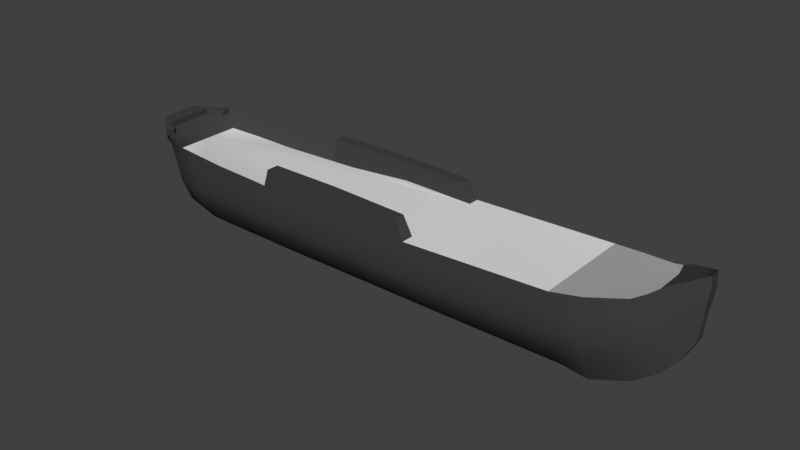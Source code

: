 # Source: schiff_v1.blend  (saved by Blender 2.79.0; exported with 4.5.12 LTS)
import bpy
from mathutils import Matrix  # noqa: F401  (used for matrix-valued properties, if any)

bpy.ops.wm.read_factory_settings(use_empty=True)
scene = bpy.context.scene
scene.name = 'Scene'

# ---- collections
col_collection_1 = bpy.data.collections.new('Collection 1'); scene.collection.children.link(col_collection_1)

# ---- materials (node trees are filled in below, after node groups)
mat_ladeflaeche = bpy.data.materials.new('Ladeflaeche')
mat_ladeflaeche.alpha_threshold = 0.0
mat_ladeflaeche.use_transparent_shadow = False
mat_ladeflaeche.diffuse_color = (0.4292, 0.4292, 0.4292, 1.0)
mat_ladeflaeche.roughness = 0.5
mat_holzboden = bpy.data.materials.new('Holzboden')
mat_holzboden.alpha_threshold = 0.0
mat_holzboden.use_transparent_shadow = False
mat_holzboden.roughness = 0.5
mat_geruest = bpy.data.materials.new('Geruest')
mat_geruest.alpha_threshold = 0.0
mat_geruest.use_transparent_shadow = False
mat_geruest.diffuse_color = (0.05497, 0.05395, 0.05095, 1.0)
mat_geruest.roughness = 0.5

# ---- material node trees

# ---- world
world_world = bpy.data.worlds.new('World'); scene.world = world_world
world_world.color = (0.05088, 0.05088, 0.05088)
world_world.use_sun_shadow = False
world_world.sun_shadow_jitter_overblur = 0.0
world_world.cycles.sampling_method = 'MANUAL'

# ---- meshes
me_untitled_004 = bpy.data.meshes.new('Untitled.004')
me_untitled_004.from_pydata([(-2.133, 0.5085, 0.4977), (-2.133, 0.5085, -0.4751), (-2.879, 0.626, -0.3283), (-2.879, 0.626, 0.3509), (-2.477, 0.5514, -0.4322), (-2.477, 0.5514, 0.4503), (-3.007, 0.6896, 0.2852), (-3.007, 0.6896, -0.2703), (-3.007, 0.6281, -0.2009), (-3.007, 0.6281, 0.03019), (-3.007, 0.6281, 0.2236)], [], [(5, 0, 1, 4, 2, 7, 8, 9, 10, 6, 3)])
me_untitled_004.polygons.foreach_set('use_smooth', [True] * 1)
_k = set([(0, 5), (1, 4), (2, 4), (2, 7), (3, 5), (3, 6)])
me_untitled_004.attributes.new('sharp_edge', 'BOOLEAN', 'EDGE').data.foreach_set('value', [ (min(e.vertices), max(e.vertices)) in _k for e in me_untitled_004.edges])
_uv = me_untitled_004.uv_layers.new(name='map1')
_uv.uv.foreach_set('vector', [0.6106, 0.04876, 1.0, 0.0, 1.0, 1.0, 0.6106, 0.9559, 0.1521, 0.8491, 0.0, 0.7894, 0.01027, 0.7181, 0.01027, 0.4806, 0.01027, 0.2818, 0.0, 0.2184, 0.1521, 0.1509])
me_untitled_004.materials.append(mat_ladeflaeche)
me_untitled_004.use_remesh_preserve_volume = False
me_untitled_004.use_remesh_preserve_attributes = False
me_untitled_004.use_mirror_vertex_groups = False
me_untitled_004.update()
me_untitled_004.normals_split_custom_set([tuple(v) for v in zip(*[iter([0.1533, 0.9882, -0.0001521, 0.1072, 0.9942, -0.002359, 0.113, 0.9936, 0.0006976, 0.1551, 0.9879, 0.0002871, 0.1072, 0.9942, 0.008536, 0.163, 0.9866, 0.006231, 0.2558, 0.9661, -0.034, 0.1488, 0.9889, 0.0005749, 0.1528, 0.9832, -0.09994, 0.1532, 0.9882, 0.001095, 0.09509, 0.9954, -0.01343])] * 3)])
me_untitled_003 = bpy.data.meshes.new('Untitled.003')
me_untitled_003.from_pydata([(-0.3919, 0.4535, 0.5136), (-0.3919, 0.4535, -0.5), (-2.133, 0.5085, 0.4977), (-2.133, 0.5085, -0.4751), (3.344, 0.397, 0.04054), (1.641, 0.3479, 0.4035), (0.5, 0.4699, 0.4053), (-0.3919, 0.4535, 0.4073), (3.344, 0.397, 0.3554), (2.893, 0.3837, 0.383), (2.397, 0.3695, 0.3968), (1.641, 0.3479, -0.3782), (0.5, 0.4699, -0.38), (-0.3919, 0.4535, -0.3797), (3.344, 0.397, -0.3357), (2.893, 0.3837, -0.3517), (2.397, 0.3695, -0.3715), (1.851, 0.3558, 0.401), (1.851, 0.3558, -0.3757), (2.039, 0.3605, 0.3996), (2.039, 0.3605, -0.3743)], [], [(0, 7, 6, 5, 17, 19, 10, 9, 8, 4, 14, 15, 16, 20, 18, 11, 12, 13, 1, 3, 2)])
me_untitled_003.polygons.foreach_set('use_smooth', [True] * 1)
_k = set([(0, 2), (0, 7), (1, 3), (1, 13), (5, 6), (6, 7), (11, 12), (12, 13)])
me_untitled_003.attributes.new('sharp_edge', 'BOOLEAN', 'EDGE').data.foreach_set('value', [ (min(e.vertices), max(e.vertices)) in _k for e in me_untitled_003.edges])
_uv = me_untitled_003.uv_layers.new(name='map1')
_uv.uv.foreach_set('vector', [0.0, 0.6821, 0.1048, 0.6821, 0.1068, 0.5194, 0.1086, 0.3107, 0.111, 0.2724, 0.1124, 0.238, 0.1152, 0.1728, 0.1288, 0.08228, 0.1561, 0.0, 0.4667, 4.352e-08, 0.8379, 4.352e-08, 0.8537, 0.08228, 0.8733, 0.1728, 0.876, 0.238, 0.8774, 0.2724, 0.8798, 0.3107, 0.8816, 0.5194, 0.8813, 0.6821, 1.0, 0.6821, 0.9755, 1.0, 0.0156, 1.0])
me_untitled_003.materials.append(mat_holzboden)
me_untitled_003.use_remesh_preserve_volume = False
me_untitled_003.use_remesh_preserve_attributes = False
me_untitled_003.use_mirror_vertex_groups = False
me_untitled_003.update()
me_untitled_003.normals_split_custom_set([tuple(v) for v in zip(*[iter([0.02268, 0.9997, -0.001373, 0.02181, 0.9998, 1.294e-08, 0.02181, 0.9998, 1.294e-08, 0.2883, 0.956, -0.05426, 0.1593, 0.9772, -0.1404, 0.1592, 0.9773, -0.1401, 0.2171, 0.9761, -0.005474, 0.1517, 0.9773, -0.1481, -0.01337, 0.9708, -0.2394, 0.01854, 0.9929, 0.1171, -0.1952, 0.9713, 0.1357, 0.008445, 0.9781, 0.2078, 0.01394, 0.9783, 0.2066, 0.1659, 0.9751, 0.147, 0.1659, 0.9751, 0.1472, -0.02713, 0.9987, 0.04392, 0.02228, 0.9998, 0.0001499, 0.02181, 0.9998, 1.294e-08, 0.02275, 0.9997, 0.001716, 0.01818, 0.9992, 0.03578, 0.01857, 0.999, -0.04165])] * 3)])
me_untitled = bpy.data.meshes.new('Untitled')
me_untitled.from_pydata([(-0.5, -0.5, 0.304), (0.5, -0.5, 0.3026), (-0.3919, 0.4535, 0.5136), (0.5, 0.4699, 0.5113), (-0.3919, 0.4535, -0.5), (0.5, 0.4699, -0.5), (-0.5, -0.5, -0.2054), (0.5, -0.5, -0.2054), (3.267, -0.3957, -0.1314), (3.25, -0.3957, 0.199), (3.805, 0.5705, -0.2007), (3.821, 0.5705, 0.1903), (-2.133, -0.5, -0.1936), (-2.133, -0.5, 0.2947), (-2.133, 0.5085, 0.4977), (-2.133, 0.5085, -0.4751), (-3.142, -0.2074, -0.129), (-3.142, -0.2074, 0.1254), (-3.142, 0.7859, 0.2154), (-3.142, 0.7859, -0.2086), (-3.408, 0.1897, -0.0414), (-3.408, 0.1897, 0.05948), (-3.471, 0.9259, 0.05948), (-3.471, 0.9259, -0.0414), (-2.879, -0.372, 0.2086), (-2.879, -0.372, -0.1897), (-2.879, 0.626, -0.3283), (-2.879, 0.626, 0.3509), (-2.477, -0.4853, 0.2669), (-2.477, -0.4853, -0.2507), (-2.477, 0.5514, -0.4322), (-2.477, 0.5514, 0.4503), (3.051, -0.5131, 0.2659), (3.344, 0.5283, 0.4487), (3.344, 0.5283, -0.4414), (3.051, -0.5131, -0.1769), (1.641, 0.4792, 0.509), (1.641, 0.4792, -0.4977), (1.43, -0.5043, -0.2043), (1.43, -0.5043, 0.3013), (2.397, 0.5008, 0.5006), (2.397, 0.5008, -0.489), (2.397, -0.5087, -0.1948), (2.397, -0.5087, 0.2964), (-3.289, -0.04026, 0.08109), (-3.289, -0.04026, -0.06841), (-3.314, 0.8584, -0.1213), (-3.314, 0.8584, 0.134), (2.893, 0.515, 0.4822), (2.893, 0.515, -0.4641), (2.893, -0.511, -0.1854), (2.893, -0.511, 0.2856), (3.486, 0.5384, 0.4102), (3.486, 0.5384, -0.3923), (3.835, 0.5705, -0.001947), (3.519, 0.4331, 0.04221), (3.344, 0.397, 0.04054), (-3.142, 0.6813, 0.02081), (-3.314, 0.7663, 0.01683), (-3.471, 0.924, 0.01319), (-3.408, 0.1897, 0.01322), (-3.289, -0.04026, 0.01254), (-3.142, -0.2074, 0.0007649), (-2.879, -0.372, 0.02594), (-2.477, -0.4853, 0.02956), (-2.133, -0.5, 0.03308), (-0.5, -0.5, 0.03142), (0.5, -0.5, 0.0307), (1.43, -0.5043, 0.0306), (2.397, -0.5087, 0.03026), (2.815, -0.511, 0.03112), (3.133, -0.5131, 0.02658), (3.63, -0.3957, 0.001661), (3.262, 0.3076, 0.4487), (2.893, 0.3007, 0.4822), (2.397, 0.2931, 0.5006), (1.43, 0.2708, 0.509), (0.5, 0.2644, 0.5113), (-0.5, 0.2477, 0.5136), (-2.133, 0.2881, 0.4977), (-2.477, 0.3317, 0.4503), (-2.879, 0.402, 0.3509), (-3.142, 0.5976, 0.2154), (-3.309, 0.6791, 0.134), (-3.473, 0.7699, 0.05948), (-3.473, 0.7699, 0.01322), (-3.473, 0.7699, -0.0414), (-3.309, 0.6791, -0.1213), (-3.142, 0.5976, -0.2086), (-2.879, 0.3906, -0.3283), (-2.477, 0.3317, -0.4322), (-2.133, 0.2881, -0.4751), (-0.5, 0.2477, -0.5), (0.5, 0.2644, -0.5), (1.43, 0.2708, -0.4977), (2.397, 0.2931, -0.489), (2.893, 0.3007, -0.4641), (3.262, 0.3076, -0.4414), (3.506, 0.3437, -0.3087), (3.542, 0.3437, -0.001947), (3.518, 0.3437, 0.2974), (1.641, 0.3479, 0.4035), (0.5, 0.4699, 0.4053), (-0.3919, 0.4535, 0.4073), (-3.142, 0.6813, 0.1684), (-3.314, 0.7663, 0.1057), (-3.471, 0.9259, 0.0489), (-3.473, 0.7699, 0.0489), (-3.408, 0.1897, 0.0489), (-3.289, -0.04026, 0.06542), (-3.142, -0.2074, 0.09693), (-2.879, -0.372, 0.1668), (-2.477, -0.4853, 0.2126), (-2.133, -0.5, 0.2349), (-0.5, -0.5, 0.2416), (0.5, -0.5, 0.2405), (1.43, -0.5043, 0.2394), (2.397, -0.5087, 0.2355), (2.893, -0.511, 0.2274), (3.133, -0.5131, 0.2112), (3.634, -0.3957, 0.0886), (3.546, 0.3437, 0.1463), (3.824, 0.5705, 0.1463), (3.486, 0.5384, 0.326), (3.344, 0.397, 0.3554), (2.893, 0.3837, 0.383), (2.397, 0.3695, 0.3968), (1.641, 0.3479, -0.3782), (0.5, 0.4699, -0.38), (-0.3919, 0.4535, -0.3797), (-3.142, 0.6813, -0.1556), (-3.314, 0.7663, -0.08938), (-3.471, 0.924, -0.02878), (-3.473, 0.7699, -0.02943), (-3.408, 0.1897, -0.02943), (-3.289, -0.04026, -0.05067), (-3.142, -0.2074, -0.09675), (-2.879, -0.372, -0.1424), (-2.477, -0.4853, -0.1892), (-2.133, -0.5, -0.1388), (-0.5, -0.5, -0.1483), (0.5, -0.5, -0.1484), (1.43, -0.5043, -0.1476), (2.397, -0.5087, -0.1506), (2.893, -0.511, -0.1432), (3.133, -0.5131, -0.1372), (3.625, -0.3957, -0.07826), (3.537, 0.3437, -0.1792), (3.812, 0.5705, -0.1571), (3.486, 0.5384, -0.297), (3.344, 0.397, -0.3357), (2.893, 0.3837, -0.3517), (2.397, 0.3695, -0.3715), (-0.2737, 0.6712, 0.5136), (0.7064, 0.7006, 0.5113), (0.7064, 0.7006, 0.4053), (-0.2737, 0.6712, 0.4073), (1.574, 0.6955, 0.509), (1.574, 0.6955, 0.4035), (0.7064, 0.7006, -0.38), (0.7064, 0.7006, -0.5), (1.572, 0.6955, -0.3782), (1.572, 0.6955, -0.4977), (-0.2737, 0.6712, -0.3797), (-0.2737, 0.6712, -0.5), (-3.007, 0.6896, 0.2852), (-3.007, 0.4968, 0.2852), (-3.007, -0.2922, 0.1701), (-3.007, -0.2922, 0.1359), (-3.007, -0.2922, 0.02069), (-3.007, -0.2922, -0.117), (-3.007, -0.2922, -0.1557), (-3.007, 0.4968, -0.2703), (-3.007, 0.6896, -0.2703), (-3.007, 0.6281, -0.2009), (-3.007, 0.6281, 0.03019), (-3.007, 0.6281, 0.2236), (3.662, 0.5551, 0.2323), (3.656, 0.5551, -0.2241), (3.668, 0.5551, 0.01919), (3.824, 0.5705, 0.1463), (3.821, 0.5705, 0.1903), (3.486, 0.5384, 0.326), (3.486, 0.5384, 0.4102), (3.805, 0.5705, -0.2007), (3.812, 0.5705, -0.1571), (3.486, 0.5384, -0.3923), (3.486, 0.5384, -0.297), (3.817, 0.6482, 0.1461), (3.814, 0.6482, 0.19), (3.479, 0.6161, 0.326), (3.479, 0.6161, 0.4101), (3.804, 0.6483, -0.1567), (3.648, 0.6329, -0.2237), (3.661, 0.6329, 0.01929), (3.827, 0.6483, -0.001841), (3.655, 0.6329, 0.2321), (3.817, 0.6483, 0.1461), (3.797, 0.6482, -0.2003), (3.803, 0.6482, -0.1567), (3.478, 0.6161, -0.3922), (3.478, 0.6161, -0.2969), (1.851, 0.4871, 0.5059), (1.851, 0.3558, 0.401), (1.851, 0.3558, -0.3757), (1.851, 0.4871, -0.4945), (1.851, 0.279, -0.4945), (1.851, -0.5059, -0.2028), (1.851, -0.5059, -0.1464), (1.851, -0.5059, 0.03048), (1.851, -0.5059, 0.238), (1.851, -0.5059, 0.2995), (1.851, 0.279, 0.5059), (2.039, 0.4918, 0.5041), (2.039, 0.3605, 0.3996), (2.039, 0.3605, -0.3743), (2.039, 0.4918, -0.4926), (2.039, 0.2839, -0.4926), (2.039, -0.5069, -0.1961), (2.039, -0.5069, -0.1516), (2.039, -0.5069, 0.0304), (2.039, -0.5069, 0.2371), (2.039, -0.5069, 0.2984), (2.039, 0.2839, 0.5041), (3.44, 0.1294, 0.3082), (3.201, 0.06975, 0.4487), (2.893, 0.06545, 0.4822), (2.397, 0.06072, 0.5006), (2.039, 0.05468, 0.5041), (1.851, 0.05149, 0.5059), (1.43, 0.04616, 0.509), (0.5, 0.04285, 0.5113), (-0.5, 0.03096, 0.5136), (-2.133, 0.05968, 0.4977), (-2.477, 0.0949, 0.4503), (-2.879, 0.1777, 0.3509), (-3.007, 0.2681, 0.2852), (-3.142, 0.3643, 0.2154), (-3.303, 0.4706, 0.134), (-3.454, 0.6017, 0.05948), (-3.454, 0.6017, 0.0489), (-3.454, 0.6017, 0.01322), (-3.454, 0.6017, -0.02943), (-3.454, 0.6017, -0.0414), (-3.303, 0.4706, -0.1213), (-3.142, 0.3643, -0.2086), (-3.007, 0.2681, -0.2703), (-2.879, 0.1695, -0.3283), (-2.477, 0.0949, -0.4322), (-2.133, 0.05968, -0.4751), (-0.5, 0.03096, -0.5), (0.5, 0.04285, -0.5), (1.43, 0.04616, -0.4977), (1.851, 0.05149, -0.4945), (2.039, 0.05468, -0.4926), (2.397, 0.06072, -0.489), (2.893, 0.06545, -0.4641), (3.201, 0.06975, -0.4414), (3.436, 0.1294, -0.3121), (3.474, 0.1294, -0.1792), (3.478, 0.1294, -0.001947), (3.482, 0.1294, 0.1463), (3.354, -0.1073, 0.2759), (3.134, -0.1929, 0.3865), (2.893, -0.1944, 0.4153), (2.397, -0.1959, 0.4311), (2.039, -0.1984, 0.4341), (1.851, -0.1997, 0.4356), (1.43, -0.2019, 0.4383), (0.5, -0.2018, 0.4403), (-0.5, -0.2083, 0.4422), (-2.133, -0.1926, 0.4286), (-2.477, -0.1666, 0.3879), (-2.879, -0.07006, 0.3025), (-3.007, 0.01555, 0.193), (-3.142, 0.1066, 0.1463), (-3.296, 0.2403, 0.09186), (-3.433, 0.416, 0.04203), (-3.433, 0.416, 0.03496), (-3.433, 0.416, 0.01109), (-3.433, 0.416, -0.01744), (-3.433, 0.416, -0.02545), (-3.296, 0.2403, -0.0789), (-3.142, 0.1066, -0.1932), (-3.007, 0.01555, -0.2266), (-2.879, -0.07453, -0.2811), (-2.477, -0.1666, -0.3704), (-2.133, -0.1926, -0.4073), (-0.5, -0.2083, -0.4287), (0.5, -0.2018, -0.4287), (1.43, -0.2019, -0.4266), (1.851, -0.1997, -0.4239), (2.039, -0.1984, -0.4223), (2.397, -0.1959, -0.4192), (2.893, -0.1944, -0.3978), (3.134, -0.1929, -0.3783), (3.36, -0.1073, -0.2705), (3.677, -0.1073, -0.153), (3.682, -0.1073, -0.0007184), (3.686, -0.1073, 0.1267)], [], [(0, 1, 269, 270), (153, 154, 155, 156), (7, 6, 288, 289), (114, 115, 1, 0), (299, 262, 9, 120), (278, 108, 21, 277), (1, 115, 116, 39), (38, 7, 289, 290), (155, 154, 157, 158), (1, 39, 268, 269), (114, 0, 13, 113), (13, 0, 270, 271), (6, 12, 287, 288), (113, 13, 28, 112), (28, 13, 271, 272), (12, 29, 286, 287), (110, 17, 44, 109), (44, 17, 275, 276), (18, 104, 105, 47), (16, 45, 282, 283), (111, 24, 167, 168), (285, 25, 171, 284), (274, 167, 24, 273), (112, 28, 24, 111), (29, 25, 285, 286), (24, 28, 272, 273), (263, 32, 9, 262), (124, 33, 52, 123), (8, 35, 295, 296), (9, 32, 119, 120), (203, 101, 36, 202), (291, 207, 38, 290), (39, 116, 210, 211), (268, 39, 211, 267), (126, 40, 48, 125), (50, 42, 293, 294), (43, 117, 118, 51), (43, 51, 264, 265), (109, 44, 21, 108), (45, 20, 281, 282), (47, 105, 106, 22), (21, 44, 276, 277), (125, 48, 33, 124), (35, 50, 294, 295), (51, 118, 119, 32), (51, 32, 263, 264), (189, 188, 190, 191), (192, 193, 194, 195), (150, 56, 55, 149), (58, 57, 130, 131), (59, 58, 131, 132), (280, 134, 60, 279), (135, 61, 60, 134), (136, 62, 61, 135), (137, 63, 169, 170), (138, 64, 63, 137), (139, 65, 64, 138), (140, 66, 65, 139), (140, 141, 67, 66), (68, 67, 141, 142), (209, 68, 142, 208), (70, 69, 143, 144), (71, 70, 144, 145), (72, 71, 145, 146), (298, 72, 146, 297), (52, 33, 73, 100, 11), (48, 74, 73, 33), (40, 75, 74, 48), (36, 76, 212, 202), (3, 77, 76, 36), (78, 77, 3, 2), (79, 78, 2, 14), (80, 79, 14, 31), (81, 80, 31, 27), (166, 81, 27, 165), (83, 82, 18, 47), (84, 83, 47, 22), (107, 84, 22, 106), (133, 85, 59, 132), (46, 87, 86, 23), (19, 88, 87, 46), (26, 89, 172, 173), (30, 90, 89, 26), (15, 91, 90, 30), (4, 92, 91, 15), (4, 5, 93, 92), (94, 93, 5, 37), (206, 94, 37, 205), (96, 95, 41, 49), (97, 96, 49, 34), (97, 34, 53, 10, 98), (54, 99, 147, 148), (100, 121, 122, 11), (105, 104, 57, 58), (106, 105, 58, 59), (85, 107, 106, 59), (279, 60, 108, 278), (61, 109, 108, 60), (62, 110, 109, 61), (63, 111, 168, 169), (64, 112, 111, 63), (65, 113, 112, 64), (66, 114, 113, 65), (66, 67, 115, 114), (116, 115, 67, 68), (210, 116, 68, 209), (118, 117, 69, 70), (119, 118, 70, 71), (119, 71, 72, 120), (120, 72, 298, 299), (122, 121, 99, 54), (195, 194, 196, 197), (56, 124, 123, 55), (160, 159, 161, 162), (163, 159, 160, 164), (131, 130, 19, 46), (132, 131, 46, 23), (86, 133, 132, 23), (281, 20, 134, 280), (45, 135, 134, 20), (16, 136, 135, 45), (25, 137, 170, 171), (29, 138, 137, 25), (12, 139, 138, 29), (6, 140, 139, 12), (6, 7, 141, 140), (142, 141, 7, 38), (208, 142, 38, 207), (144, 143, 42, 50), (145, 144, 50, 35), (145, 35, 8, 146), (146, 8, 296, 297), (148, 147, 98, 10), (199, 198, 200, 201), (34, 150, 149, 53), (49, 151, 150, 34), (41, 152, 151, 49), (37, 127, 204, 205), (2, 3, 154, 153), (102, 103, 156, 155), (103, 2, 153, 156), (3, 36, 157, 154), (36, 101, 158, 157), (101, 102, 155, 158), (128, 127, 161, 159), (127, 37, 162, 161), (37, 5, 160, 162), (129, 128, 159, 163), (5, 4, 164, 160), (4, 129, 163, 164), (82, 166, 165, 18), (275, 17, 167, 274), (168, 167, 17, 110), (169, 168, 110, 62), (170, 169, 62, 136), (171, 170, 136, 16), (171, 16, 283, 284), (173, 172, 88, 19), (130, 174, 173, 19), (57, 175, 174, 130), (104, 176, 175, 57), (165, 176, 104, 18), (179, 178, 149, 55), (177, 179, 55, 123), (180, 122, 177, 123, 182), (11, 122, 180, 181), (123, 52, 183, 182), (183, 52, 11, 181), (184, 10, 53, 186), (148, 10, 184, 185), (53, 149, 187, 186), (187, 149, 178, 148, 185), (188, 180, 182, 190), (181, 180, 188, 189), (182, 183, 191, 190), (189, 191, 183, 181), (148, 178, 193, 192), (178, 179, 194, 193), (54, 148, 192, 195), (179, 177, 196, 194), (177, 122, 197, 196), (122, 54, 195, 197), (198, 184, 186, 200), (185, 184, 198, 199), (186, 187, 201, 200), (199, 201, 187, 185), (214, 203, 202, 213), (205, 204, 215, 216), (217, 206, 205, 216), (292, 218, 207, 291), (219, 208, 207, 218), (220, 209, 208, 219), (221, 210, 209, 220), (211, 210, 221, 222), (267, 211, 222, 266), (202, 212, 223, 213), (126, 214, 213, 40), (216, 215, 152, 41), (95, 217, 216, 41), (293, 42, 218, 292), (143, 219, 218, 42), (69, 220, 219, 143), (117, 221, 220, 69), (222, 221, 117, 43), (222, 43, 265, 266), (213, 223, 75, 40), (73, 225, 224, 100), (226, 225, 73, 74), (227, 226, 74, 75), (228, 227, 75, 223), (212, 229, 228, 223), (76, 230, 229, 212), (231, 230, 76, 77), (232, 231, 77, 78), (233, 232, 78, 79), (234, 233, 79, 80), (235, 234, 80, 81), (166, 236, 235, 81), (82, 237, 236, 166), (238, 237, 82, 83), (239, 238, 83, 84), (107, 240, 239, 84), (85, 241, 240, 107), (133, 242, 241, 85), (86, 243, 242, 133), (244, 243, 86, 87), (245, 244, 87, 88), (246, 245, 88, 172), (89, 247, 246, 172), (248, 247, 89, 90), (249, 248, 90, 91), (250, 249, 91, 92), (251, 250, 92, 93), (252, 251, 93, 94), (206, 253, 252, 94), (217, 254, 253, 206), (95, 255, 254, 217), (256, 255, 95, 96), (257, 256, 96, 97), (258, 257, 97, 98), (259, 258, 98, 147), (99, 260, 259, 147), (261, 260, 99, 121), (100, 224, 261, 121), (225, 263, 262, 224), (264, 263, 225, 226), (265, 264, 226, 227), (266, 265, 227, 228), (229, 267, 266, 228), (230, 268, 267, 229), (269, 268, 230, 231), (270, 269, 231, 232), (271, 270, 232, 233), (272, 271, 233, 234), (273, 272, 234, 235), (236, 274, 273, 235), (237, 275, 274, 236), (276, 275, 237, 238), (277, 276, 238, 239), (240, 278, 277, 239), (241, 279, 278, 240), (242, 280, 279, 241), (243, 281, 280, 242), (282, 281, 243, 244), (283, 282, 244, 245), (284, 283, 245, 246), (247, 285, 284, 246), (286, 285, 247, 248), (287, 286, 248, 249), (288, 287, 249, 250), (289, 288, 250, 251), (290, 289, 251, 252), (253, 291, 290, 252), (254, 292, 291, 253), (255, 293, 292, 254), (294, 293, 255, 256), (295, 294, 256, 257), (296, 295, 257, 258), (297, 296, 258, 259), (260, 298, 297, 259), (299, 298, 260, 261), (261, 224, 262, 299)])
me_untitled.polygons.foreach_set('use_smooth', [True] * 282)
_k = set([(0, 1), (0, 13), (1, 39), (2, 14), (2, 103), (2, 153), (4, 15), (4, 129), (4, 164), (6, 7), (6, 12), (7, 38), (8, 35), (8, 146), (8, 296), (9, 32), (9, 120), (9, 262), (10, 53), (10, 98), (10, 148), (11, 52), (11, 100), (11, 122), (12, 29), (13, 28), (14, 31), (15, 30), (16, 45), (16, 171), (17, 44), (17, 167), (18, 47), (18, 165), (19, 46), (19, 173), (20, 45), (20, 134), (20, 281), (21, 44), (21, 108), (21, 277), (22, 47), (22, 84), (22, 106), (23, 46), (23, 86), (23, 132), (24, 28), (24, 167), (25, 29), (25, 171), (26, 30), (26, 173), (27, 31), (27, 165), (32, 51), (33, 48), (33, 52), (34, 49), (34, 53), (35, 50), (36, 101), (36, 157), (36, 202), (37, 127), (37, 162), (37, 205), (38, 207), (39, 211), (40, 48), (40, 213), (41, 49), (41, 216), (42, 50), (42, 218), (43, 51), (43, 222), (52, 123), (53, 149), (54, 122), (54, 148), (59, 106), (59, 132), (60, 108), (60, 134), (72, 120), (72, 146), (84, 239), (86, 243), (98, 258), (100, 224), (101, 102), (101, 158), (102, 103), (103, 156), (122, 177), (122, 197), (123, 177), (127, 128), (127, 161), (128, 129), (129, 163), (148, 178), (148, 185), (148, 192), (149, 178), (153, 154), (153, 156), (154, 157), (155, 156), (155, 158), (157, 158), (159, 161), (159, 163), (160, 162), (160, 164), (161, 162), (163, 164), (177, 179), (177, 196), (178, 179), (178, 193), (180, 181), (180, 182), (180, 188), (181, 183), (181, 189), (182, 183), (182, 190), (183, 191), (184, 185), (184, 186), (184, 198), (185, 187), (185, 199), (186, 187), (186, 200), (187, 201), (188, 189), (188, 190), (189, 191), (190, 191), (192, 193), (192, 195), (193, 194), (194, 196), (195, 197), (196, 197), (198, 199), (198, 200), (199, 201), (200, 201), (202, 213), (205, 216), (207, 218), (211, 222), (224, 262), (239, 277), (243, 281), (258, 296)])
me_untitled.attributes.new('sharp_edge', 'BOOLEAN', 'EDGE').data.foreach_set('value', [ (min(e.vertices), max(e.vertices)) in _k for e in me_untitled.edges])
_uv = me_untitled.uv_layers.new(name='map1')
_uv.uv.foreach_set('vector', [0.2542, 0.5819, 0.2593, 0.4488, 0.3057, 0.4495, 0.2997, 0.5826, 0.8451, 0.2592, 0.8451, 0.1289, 0.8609, 0.1289, 0.8609, 0.2592, 0.02932, 0.5509, 0.02389, 0.4182, 0.07021, 0.4189, 0.07661, 0.5516, 0.665, 0.3684, 0.6669, 0.5011, 0.6576, 0.5012, 0.6558, 0.3685, 0.33, 0.02806, 0.3311, 0.07123, 0.2866, 0.08411, 0.2865, 0.03368, 0.8999, 0.6765, 0.8978, 0.7069, 0.8962, 0.7069, 0.8988, 0.6765, 0.6576, 0.5012, 0.6669, 0.5011, 0.6685, 0.6245, 0.6594, 0.6246, 0.03372, 0.6744, 0.02932, 0.5509, 0.07661, 0.5516, 0.08161, 0.675, 0.8609, 0.1289, 0.8451, 0.1289, 0.8452, 0.01336, 0.8609, 0.01334, 0.2593, 0.4488, 0.2633, 0.3251, 0.3104, 0.3258, 0.3057, 0.4495, 0.665, 0.3684, 0.6558, 0.3685, 0.6545, 0.1518, 0.6634, 0.1517, 0.2458, 0.7993, 0.2542, 0.5819, 0.2997, 0.5826, 0.2935, 0.8001, 0.02389, 0.4182, 0.01485, 0.2013, 0.06336, 0.2018, 0.07021, 0.4189, 0.6634, 0.1517, 0.6545, 0.1518, 0.658, 0.1058, 0.6661, 0.1057, 0.2457, 0.8454, 0.2458, 0.7993, 0.2935, 0.8001, 0.2948, 0.8463, 0.01485, 0.2013, 0.01597, 0.1561, 0.06479, 0.1555, 0.06336, 0.2018, 0.8906, 0.7632, 0.8864, 0.7632, 0.893, 0.739, 0.8953, 0.739, 0.3036, 0.957, 0.2806, 0.9363, 0.3272, 0.9379, 0.3451, 0.9595, 0.9387, 0.0393, 0.9513, 0.03236, 0.9513, 0.05763, 0.94, 0.06368, 0.05164, 0.06475, 0.07465, 0.04367, 0.1162, 0.04107, 0.09895, 0.06358, 0.6722, 0.05084, 0.666, 0.0509, 0.6715, 0.03288, 0.6766, 0.03283, 0.07491, 0.1006, 0.02964, 0.1013, 0.04024, 0.08356, 0.08672, 0.0825, 0.3154, 0.919, 0.2696, 0.9175, 0.2592, 0.8999, 0.3054, 0.9009, 0.6661, 0.1057, 0.658, 0.1058, 0.666, 0.0509, 0.6722, 0.05084, 0.01597, 0.1561, 0.02964, 0.1013, 0.07491, 0.1006, 0.06479, 0.1555, 0.2592, 0.8999, 0.2457, 0.8454, 0.2948, 0.8463, 0.3054, 0.9009, 0.3194, 0.09944, 0.2696, 0.1095, 0.2866, 0.08411, 0.3311, 0.07123, 0.4898, 0.056, 0.476, 0.05705, 0.4814, 0.03819, 0.4939, 0.03803, 0.05867, 0.9168, 0.04084, 0.8894, 0.09149, 0.9006, 0.1038, 0.929, 0.2866, 0.08411, 0.2696, 0.1095, 0.269, 0.09888, 0.2865, 0.03368, 0.891, 0.04213, 0.8908, 0.0142, 0.9087, 0.01334, 0.909, 0.04128, 0.08418, 0.7309, 0.03575, 0.7303, 0.03372, 0.6744, 0.08161, 0.675, 0.6594, 0.6246, 0.6685, 0.6245, 0.6694, 0.6804, 0.6603, 0.6805, 0.3104, 0.3258, 0.2633, 0.3251, 0.2652, 0.269, 0.3128, 0.2698, 0.8906, 0.1148, 0.9086, 0.1139, 0.9086, 0.1801, 0.8906, 0.1809, 0.04041, 0.8685, 0.03819, 0.8027, 0.08764, 0.8033, 0.09026, 0.869, 0.6617, 0.753, 0.6707, 0.753, 0.6727, 0.8188, 0.6641, 0.8189, 0.2675, 0.1963, 0.2695, 0.1304, 0.3185, 0.1312, 0.316, 0.1971, 0.8953, 0.739, 0.893, 0.739, 0.8962, 0.7069, 0.8978, 0.7069, 0.07465, 0.04367, 0.1076, 0.02616, 0.1406, 0.02126, 0.1162, 0.04107, 0.94, 0.06368, 0.9513, 0.05763, 0.9408, 0.08603, 0.941, 0.08607, 0.3365, 0.9742, 0.3036, 0.957, 0.3451, 0.9595, 0.3694, 0.979, 0.8906, 0.1809, 0.9086, 0.1801, 0.909, 0.2404, 0.8908, 0.2411, 0.04084, 0.8894, 0.04041, 0.8685, 0.09026, 0.869, 0.09149, 0.9006, 0.6641, 0.8189, 0.6727, 0.8188, 0.6755, 0.8507, 0.6673, 0.8399, 0.2695, 0.1304, 0.2696, 0.1095, 0.3194, 0.09944, 0.3185, 0.1312, 0.9491, 0.2385, 0.9439, 0.2421, 0.9387, 0.1915, 0.9491, 0.1853, 0.8957, 0.4733, 0.9186, 0.4641, 0.9173, 0.4965, 0.8926, 0.494, 0.5925, 0.05469, 0.5366, 0.05541, 0.536, 0.03235, 0.5864, 0.03685, 0.5542, 0.9446, 0.5533, 0.9212, 0.5795, 0.9208, 0.57, 0.9444, 0.5551, 0.9666, 0.5542, 0.9446, 0.57, 0.9444, 0.5613, 0.9665, 0.9076, 0.6765, 0.9094, 0.7069, 0.9031, 0.7069, 0.9034, 0.6765, 0.9126, 0.739, 0.9032, 0.739, 0.9031, 0.7069, 0.9094, 0.7069, 0.9194, 0.7632, 0.9049, 0.7632, 0.9032, 0.739, 0.9126, 0.739, 0.7182, 0.05038, 0.6931, 0.05063, 0.6937, 0.03266, 0.7142, 0.03246, 0.7258, 0.1051, 0.6933, 0.1055, 0.6931, 0.05063, 0.7182, 0.05038, 0.7189, 0.1511, 0.6933, 0.1514, 0.6933, 0.1055, 0.7258, 0.1051, 0.7229, 0.3678, 0.6963, 0.3681, 0.6933, 0.1514, 0.7189, 0.1511, 0.7229, 0.3678, 0.7246, 0.5005, 0.698, 0.5008, 0.6963, 0.3681, 0.6995, 0.6242, 0.698, 0.5008, 0.7246, 0.5005, 0.726, 0.6239, 0.7003, 0.6801, 0.6995, 0.6242, 0.726, 0.6239, 0.7265, 0.6798, 0.7017, 0.8082, 0.7012, 0.7527, 0.728, 0.7524, 0.7278, 0.8183, 0.7029, 0.8504, 0.7017, 0.8082, 0.7278, 0.8183, 0.7273, 0.8502, 0.7074, 0.9148, 0.7029, 0.8504, 0.7273, 0.8502, 0.7193, 0.914, 0.8094, 0.6472, 0.8093, 0.6084, 0.8212, 0.6084, 0.832, 0.6472, 0.4293, 0.05633, 0.4278, 0.07486, 0.3949, 0.08461, 0.3987, 0.05173, 0.4317, 0.01334, 0.4242, 0.1346, 0.3926, 0.1335, 0.3949, 0.08461, 0.4278, 0.07486, 0.4199, 0.2005, 0.3893, 0.1993, 0.3926, 0.1335, 0.4242, 0.1346, 0.4131, 0.3009, 0.3813, 0.3279, 0.3846, 0.2719, 0.4152, 0.2731, 0.406, 0.4527, 0.3757, 0.4516, 0.3813, 0.3279, 0.4131, 0.3009, 0.3682, 0.5846, 0.3757, 0.4516, 0.406, 0.4527, 0.3991, 0.5713, 0.3656, 0.8022, 0.3682, 0.5846, 0.3991, 0.5713, 0.398, 0.8034, 0.3694, 0.8486, 0.3656, 0.8022, 0.398, 0.8034, 0.4017, 0.8498, 0.3759, 0.9031, 0.3694, 0.8486, 0.4017, 0.8498, 0.4088, 0.9043, 0.3879, 0.921, 0.3759, 0.9031, 0.4088, 0.9043, 0.4163, 0.9221, 0.4104, 0.9632, 0.4008, 0.9401, 0.4285, 0.9411, 0.4368, 0.9649, 0.4216, 0.9861, 0.4104, 0.9632, 0.4368, 0.9649, 0.4446, 0.9867, 0.8978, 0.6291, 0.8962, 0.6291, 0.8962, 0.6084, 0.8978, 0.6084, 0.9094, 0.6291, 0.9031, 0.6291, 0.9031, 0.6086, 0.9093, 0.6086, 0.208, 0.0355, 0.1815, 0.03729, 0.1929, 0.01403, 0.216, 0.01334, 0.1995, 0.0597, 0.1717, 0.06082, 0.1815, 0.03729, 0.208, 0.0355, 0.1791, 0.09691, 0.1443, 0.09831, 0.1584, 0.08011, 0.1869, 0.07896, 0.1717, 0.1519, 0.1393, 0.1532, 0.1443, 0.09831, 0.1791, 0.09691, 0.1679, 0.1983, 0.1353, 0.1997, 0.1393, 0.1532, 0.1717, 0.1519, 0.1696, 0.4301, 0.1386, 0.417, 0.1353, 0.1997, 0.1679, 0.1983, 0.1696, 0.4301, 0.1769, 0.5484, 0.1465, 0.5496, 0.1386, 0.417, 0.1525, 0.673, 0.1465, 0.5496, 0.1769, 0.5484, 0.1844, 0.6998, 0.1559, 0.7288, 0.1525, 0.673, 0.1844, 0.6998, 0.1866, 0.7276, 0.1643, 0.8667, 0.1609, 0.8012, 0.1916, 0.8, 0.196, 0.8655, 0.167, 0.9154, 0.1643, 0.8667, 0.196, 0.8655, 0.2001, 0.925, 0.167, 0.9154, 0.2001, 0.925, 0.2016, 0.9432, 0.2053, 0.9833, 0.1718, 0.9461, 0.7646, 0.772, 0.8046, 0.7727, 0.8048, 0.7964, 0.7676, 0.7927, 0.809, 0.7329, 0.8045, 0.7529, 0.7666, 0.7523, 0.7672, 0.7464, 0.541, 0.9448, 0.5314, 0.9215, 0.5533, 0.9212, 0.5542, 0.9446, 0.5498, 0.9667, 0.541, 0.9448, 0.5542, 0.9446, 0.5551, 0.9666, 0.9031, 0.6291, 0.8978, 0.6291, 0.8978, 0.6084, 0.9031, 0.6086, 0.9034, 0.6765, 0.9031, 0.7069, 0.8978, 0.7069, 0.8999, 0.6765, 0.9032, 0.739, 0.8953, 0.739, 0.8978, 0.7069, 0.9031, 0.7069, 0.9049, 0.7632, 0.8906, 0.7632, 0.8953, 0.739, 0.9032, 0.739, 0.6931, 0.05063, 0.6722, 0.05084, 0.6766, 0.03283, 0.6937, 0.03266, 0.6933, 0.1055, 0.6661, 0.1057, 0.6722, 0.05084, 0.6931, 0.05063, 0.6933, 0.1514, 0.6634, 0.1517, 0.6661, 0.1057, 0.6933, 0.1055, 0.6963, 0.3681, 0.665, 0.3684, 0.6634, 0.1517, 0.6933, 0.1514, 0.6963, 0.3681, 0.698, 0.5008, 0.6669, 0.5011, 0.665, 0.3684, 0.6685, 0.6245, 0.6669, 0.5011, 0.698, 0.5008, 0.6995, 0.6242, 0.6694, 0.6804, 0.6685, 0.6245, 0.6995, 0.6242, 0.7003, 0.6801, 0.6727, 0.8188, 0.6707, 0.753, 0.7012, 0.7527, 0.7017, 0.8082, 0.6755, 0.8507, 0.6727, 0.8188, 0.7017, 0.8082, 0.7029, 0.8504, 0.6755, 0.8507, 0.7029, 0.8504, 0.7074, 0.9148, 0.6945, 0.9154, 0.7964, 0.6084, 0.8093, 0.6084, 0.8094, 0.6472, 0.7905, 0.6472, 0.7666, 0.7523, 0.8045, 0.7529, 0.8046, 0.7727, 0.7646, 0.772, 0.8926, 0.494, 0.9173, 0.4965, 0.9186, 0.5249, 0.8945, 0.5137, 0.5366, 0.05541, 0.4898, 0.056, 0.4939, 0.03803, 0.536, 0.03235, 0.8449, 0.4409, 0.8627, 0.4409, 0.8629, 0.5562, 0.8452, 0.5562, 0.8629, 0.3106, 0.8627, 0.4409, 0.8449, 0.4409, 0.845, 0.3106, 0.8511, 0.7616, 0.8511, 0.7872, 0.8387, 0.7806, 0.8399, 0.7557, 0.8408, 0.733, 0.8511, 0.7616, 0.8399, 0.7557, 0.8408, 0.7329, 0.9112, 0.6291, 0.9094, 0.6291, 0.9093, 0.6086, 0.9112, 0.6084, 0.9088, 0.6765, 0.9112, 0.7069, 0.9094, 0.7069, 0.9076, 0.6765, 0.9152, 0.739, 0.9126, 0.739, 0.9094, 0.7069, 0.9112, 0.7069, 0.9242, 0.7632, 0.9194, 0.7632, 0.9126, 0.739, 0.9152, 0.739, 0.7252, 0.05031, 0.7182, 0.05038, 0.7142, 0.03246, 0.7199, 0.0324, 0.7349, 0.1051, 0.7258, 0.1051, 0.7182, 0.05038, 0.7252, 0.05031, 0.727, 0.151, 0.7189, 0.1511, 0.7258, 0.1051, 0.7349, 0.1051, 0.7314, 0.3677, 0.7229, 0.3678, 0.7189, 0.1511, 0.727, 0.151, 0.7314, 0.3677, 0.7331, 0.5004, 0.7246, 0.5005, 0.7229, 0.3678, 0.726, 0.6239, 0.7246, 0.5005, 0.7331, 0.5004, 0.7344, 0.6239, 0.7265, 0.6798, 0.726, 0.6239, 0.7344, 0.6239, 0.7349, 0.6798, 0.7278, 0.8183, 0.728, 0.7524, 0.7346, 0.7523, 0.734, 0.8182, 0.7273, 0.8502, 0.7278, 0.8183, 0.734, 0.8182, 0.733, 0.8392, 0.0407, 0.8999, 0.04084, 0.8894, 0.05867, 0.9168, 0.05985, 0.9638, 0.05985, 0.9638, 0.05867, 0.9168, 0.1038, 0.929, 0.1038, 0.9698, 0.7676, 0.7927, 0.8048, 0.7964, 0.809, 0.8137, 0.7684, 0.7986, 0.8911, 0.8432, 0.8864, 0.8391, 0.8911, 0.7899, 0.9025, 0.7973, 0.6081, 0.05536, 0.5925, 0.05469, 0.5864, 0.03685, 0.6006, 0.03667, 0.91, 0.3712, 0.8927, 0.3708, 0.8926, 0.3106, 0.91, 0.3109, 0.91, 0.4374, 0.8928, 0.437, 0.8927, 0.3708, 0.91, 0.3712, 0.6201, 0.2818, 0.6024, 0.2812, 0.6016, 0.2533, 0.6192, 0.2539, 0.3991, 0.5713, 0.406, 0.4527, 0.441, 0.4265, 0.4317, 0.5567, 0.8061, 0.1657, 0.8154, 0.2839, 0.7824, 0.27, 0.7705, 0.1401, 0.7646, 0.8404, 0.7804, 0.8404, 0.7804, 0.8677, 0.7646, 0.8677, 0.406, 0.4527, 0.4131, 0.3009, 0.4446, 0.3111, 0.441, 0.4265, 0.9397, 0.328, 0.9555, 0.3106, 0.9555, 0.3564, 0.9399, 0.3563, 0.8154, 0.01334, 0.8061, 0.1657, 0.7705, 0.1401, 0.7646, 0.02502, 0.806, 0.4291, 0.8152, 0.5817, 0.7646, 0.5699, 0.7705, 0.4547, 0.9564, 0.1586, 0.9388, 0.141, 0.9387, 0.1127, 0.9564, 0.1129, 0.1844, 0.6998, 0.1769, 0.5484, 0.212, 0.5744, 0.216, 0.6893, 0.8152, 0.3106, 0.806, 0.4291, 0.7705, 0.4547, 0.7823, 0.3246, 0.1769, 0.5484, 0.1696, 0.4301, 0.2024, 0.4445, 0.212, 0.5744, 0.9105, 0.5788, 0.8926, 0.5788, 0.8926, 0.5516, 0.9105, 0.5516, 0.4008, 0.9401, 0.3879, 0.921, 0.4163, 0.9221, 0.4285, 0.9411, 0.3272, 0.9379, 0.2806, 0.9363, 0.2696, 0.9175, 0.3154, 0.919, 0.6766, 0.03283, 0.6715, 0.03288, 0.6779, 0.01371, 0.6822, 0.01367, 0.6937, 0.03266, 0.6766, 0.03283, 0.6822, 0.01367, 0.6964, 0.01353, 0.7142, 0.03246, 0.6937, 0.03266, 0.6964, 0.01353, 0.7109, 0.01338, 0.7199, 0.0324, 0.7142, 0.03246, 0.7109, 0.01338, 0.7157, 0.01334, 0.04024, 0.08356, 0.05164, 0.06475, 0.09895, 0.06358, 0.08672, 0.0825, 0.1869, 0.07896, 0.1584, 0.08011, 0.1717, 0.06082, 0.1995, 0.0597, 0.8511, 0.7872, 0.8492, 0.8066, 0.8426, 0.8027, 0.8387, 0.7806, 0.5533, 0.9212, 0.5516, 0.9028, 0.5859, 0.9023, 0.5795, 0.9208, 0.5314, 0.9215, 0.5229, 0.9031, 0.5516, 0.9028, 0.5533, 0.9212, 0.9428, 0.01755, 0.9496, 0.01334, 0.9513, 0.03236, 0.9387, 0.0393, 0.5391, 0.01334, 0.5752, 0.01449, 0.5864, 0.03685, 0.536, 0.03235, 0.5074, 0.01447, 0.5391, 0.01334, 0.536, 0.03235, 0.4939, 0.03803, 0.9654, 0.6521, 0.9654, 0.6521, 0.9654, 0.6312, 0.9654, 0.6084, 0.9654, 0.6084, 0.0, 0.0, 0.0, 0.0, 0.0, 0.0, 0.0, 0.0, 0.0, 0.0, 0.0, 0.0, 0.0, 0.0, 0.0, 0.0, 0.0, 0.0, 0.0, 0.0, 0.0, 0.0, 0.0, 0.0, 0.0, 0.0, 0.0, 0.0, 0.0, 0.0, 0.0, 0.0, 0.0, 0.0, 0.0, 0.0, 0.0, 0.0, 0.0, 0.0, 0.0, 0.0, 0.0, 0.0, 0.0, 0.0, 0.0, 0.0, 0.9736, 0.8365, 0.9736, 0.8365, 0.9736, 0.8122, 0.9736, 0.7899, 0.9736, 0.7899, 0.9397, 0.383, 0.9513, 0.3834, 0.9513, 0.4308, 0.9398, 0.4304, 0.9604, 0.7567, 0.9539, 0.7566, 0.9539, 0.7463, 0.9604, 0.7464, 0.9319, 0.2805, 0.9319, 0.2693, 0.9435, 0.2693, 0.9435, 0.2805, 0.9483, 0.579, 0.9483, 0.5359, 0.9597, 0.5368, 0.9597, 0.5799, 0.9736, 0.8836, 0.9736, 0.8637, 0.9851, 0.8632, 0.9851, 0.8831, 0.9323, 0.8507, 0.9322, 0.8183, 0.9438, 0.8183, 0.9439, 0.8507, 0.8502, 0.853, 0.8503, 0.8737, 0.8388, 0.8737, 0.8387, 0.853, 0.9322, 0.8183, 0.9323, 0.7899, 0.9439, 0.7899, 0.9438, 0.8183, 0.9654, 0.6312, 0.9654, 0.6521, 0.9539, 0.6514, 0.9539, 0.6305, 0.8503, 0.8332, 0.8502, 0.853, 0.8387, 0.853, 0.8388, 0.8333, 0.9539, 0.6795, 0.9654, 0.6788, 0.9654, 0.719, 0.9539, 0.7196, 0.9732, 0.2694, 0.9797, 0.2693, 0.9797, 0.2796, 0.9732, 0.2796, 0.9022, 0.2678, 0.9022, 0.2805, 0.8906, 0.2805, 0.8906, 0.2678, 0.9483, 0.5093, 0.9483, 0.4645, 0.9598, 0.4641, 0.9598, 0.5089, 0.8909, 0.06722, 0.891, 0.04213, 0.909, 0.04128, 0.9088, 0.06637, 0.6192, 0.2539, 0.6016, 0.2533, 0.601, 0.2282, 0.6185, 0.2288, 0.1576, 0.7538, 0.1559, 0.7288, 0.1866, 0.7276, 0.1883, 0.7526, 0.08538, 0.7559, 0.03653, 0.7552, 0.03575, 0.7303, 0.08418, 0.7309, 0.7276, 0.7049, 0.7265, 0.6798, 0.7349, 0.6798, 0.7342, 0.7048, 0.7006, 0.7052, 0.7003, 0.6801, 0.7265, 0.6798, 0.7276, 0.7049, 0.6699, 0.7055, 0.6694, 0.6804, 0.7003, 0.6801, 0.7006, 0.7052, 0.6603, 0.6805, 0.6694, 0.6804, 0.6699, 0.7055, 0.6608, 0.7056, 0.3128, 0.2698, 0.2652, 0.269, 0.266, 0.2439, 0.3139, 0.2447, 0.4152, 0.2731, 0.3846, 0.2719, 0.3862, 0.2469, 0.4169, 0.248, 0.8906, 0.1148, 0.8909, 0.06722, 0.9088, 0.06637, 0.9086, 0.1139, 0.6185, 0.2288, 0.601, 0.2282, 0.5998, 0.1806, 0.6172, 0.1813, 0.1609, 0.8012, 0.1576, 0.7538, 0.1883, 0.7526, 0.1916, 0.8, 0.08764, 0.8033, 0.03819, 0.8027, 0.03653, 0.7552, 0.08538, 0.7559, 0.728, 0.7524, 0.7276, 0.7049, 0.7342, 0.7048, 0.7346, 0.7523, 0.7012, 0.7527, 0.7006, 0.7052, 0.7276, 0.7049, 0.728, 0.7524, 0.6707, 0.753, 0.6699, 0.7055, 0.7006, 0.7052, 0.7012, 0.7527, 0.6608, 0.7056, 0.6699, 0.7055, 0.6707, 0.753, 0.6617, 0.753, 0.266, 0.2439, 0.2675, 0.1963, 0.316, 0.1971, 0.3139, 0.2447, 0.4169, 0.248, 0.3862, 0.2469, 0.3893, 0.1993, 0.4199, 0.2005, 0.3949, 0.08461, 0.3596, 0.09146, 0.367, 0.06086, 0.3987, 0.05173, 0.358, 0.1322, 0.3596, 0.09146, 0.3949, 0.08461, 0.3926, 0.1335, 0.3551, 0.1981, 0.358, 0.1322, 0.3926, 0.1335, 0.3893, 0.1993, 0.3525, 0.2456, 0.3551, 0.1981, 0.3893, 0.1993, 0.3862, 0.2469, 0.3846, 0.2719, 0.3511, 0.2707, 0.3525, 0.2456, 0.3862, 0.2469, 0.3813, 0.3279, 0.3482, 0.3267, 0.3511, 0.2707, 0.3846, 0.2719, 0.3431, 0.4504, 0.3482, 0.3267, 0.3813, 0.3279, 0.3757, 0.4516, 0.3363, 0.5834, 0.3431, 0.4504, 0.3757, 0.4516, 0.3682, 0.5846, 0.3319, 0.801, 0.3363, 0.5834, 0.3682, 0.5846, 0.3656, 0.8022, 0.3345, 0.8473, 0.3319, 0.801, 0.3656, 0.8022, 0.3694, 0.8486, 0.3428, 0.9019, 0.3345, 0.8473, 0.3694, 0.8486, 0.3759, 0.9031, 0.3879, 0.921, 0.3543, 0.9198, 0.3428, 0.9019, 0.3759, 0.9031, 0.4008, 0.9401, 0.3664, 0.9388, 0.3543, 0.9198, 0.3879, 0.921, 0.3798, 0.9613, 0.3664, 0.9388, 0.4008, 0.9401, 0.4104, 0.9632, 0.3969, 0.9826, 0.3798, 0.9613, 0.4104, 0.9632, 0.4216, 0.9861, 0.8978, 0.6291, 0.8978, 0.6516, 0.8962, 0.6516, 0.8962, 0.6291, 0.9031, 0.6291, 0.9031, 0.6516, 0.8978, 0.6516, 0.8978, 0.6291, 0.9094, 0.6291, 0.9094, 0.6516, 0.9031, 0.6516, 0.9031, 0.6291, 0.9112, 0.6291, 0.9112, 0.6516, 0.9094, 0.6516, 0.9094, 0.6291, 0.1508, 0.03931, 0.1682, 0.01755, 0.1929, 0.01403, 0.1815, 0.03729, 0.1372, 0.06222, 0.1508, 0.03931, 0.1815, 0.03729, 0.1717, 0.06082, 0.1247, 0.08148, 0.1372, 0.06222, 0.1717, 0.06082, 0.1584, 0.08011, 0.1443, 0.09831, 0.1116, 0.09963, 0.1247, 0.08148, 0.1584, 0.08011, 0.1043, 0.1546, 0.1116, 0.09963, 0.1443, 0.09831, 0.1393, 0.1532, 0.1016, 0.201, 0.1043, 0.1546, 0.1393, 0.1532, 0.1353, 0.1997, 0.1066, 0.4182, 0.1016, 0.201, 0.1353, 0.1997, 0.1386, 0.417, 0.1138, 0.5509, 0.1066, 0.4182, 0.1386, 0.417, 0.1465, 0.5496, 0.1193, 0.6743, 0.1138, 0.5509, 0.1465, 0.5496, 0.1525, 0.673, 0.1559, 0.7288, 0.1223, 0.7302, 0.1193, 0.6743, 0.1525, 0.673, 0.1576, 0.7538, 0.1238, 0.7552, 0.1223, 0.7302, 0.1559, 0.7288, 0.1609, 0.8012, 0.1266, 0.8026, 0.1238, 0.7552, 0.1576, 0.7538, 0.1296, 0.8682, 0.1266, 0.8026, 0.1609, 0.8012, 0.1643, 0.8667, 0.1316, 0.9087, 0.1296, 0.8682, 0.1643, 0.8667, 0.167, 0.9154, 0.1398, 0.9382, 0.1316, 0.9087, 0.167, 0.9154, 0.1718, 0.9461, 0.8368, 0.6772, 0.8567, 0.6769, 0.8559, 0.706, 0.8365, 0.7062, 0.8102, 0.7062, 0.8105, 0.6772, 0.8368, 0.6772, 0.8365, 0.7062, 0.7885, 0.6772, 0.8105, 0.6772, 0.8102, 0.7062, 0.7882, 0.7062, 0.7659, 0.706, 0.7646, 0.6768, 0.7885, 0.6772, 0.7882, 0.7062, 0.3596, 0.09146, 0.3194, 0.09944, 0.3311, 0.07123, 0.367, 0.06086, 0.3185, 0.1312, 0.3194, 0.09944, 0.3596, 0.09146, 0.358, 0.1322, 0.316, 0.1971, 0.3185, 0.1312, 0.358, 0.1322, 0.3551, 0.1981, 0.3139, 0.2447, 0.316, 0.1971, 0.3551, 0.1981, 0.3525, 0.2456, 0.3511, 0.2707, 0.3128, 0.2698, 0.3139, 0.2447, 0.3525, 0.2456, 0.3482, 0.3267, 0.3104, 0.3258, 0.3128, 0.2698, 0.3511, 0.2707, 0.3057, 0.4495, 0.3104, 0.3258, 0.3482, 0.3267, 0.3431, 0.4504, 0.2997, 0.5826, 0.3057, 0.4495, 0.3431, 0.4504, 0.3363, 0.5834, 0.2935, 0.8001, 0.2997, 0.5826, 0.3363, 0.5834, 0.3319, 0.801, 0.2948, 0.8463, 0.2935, 0.8001, 0.3319, 0.801, 0.3345, 0.8473, 0.3054, 0.9009, 0.2948, 0.8463, 0.3345, 0.8473, 0.3428, 0.9019, 0.3543, 0.9198, 0.3154, 0.919, 0.3054, 0.9009, 0.3428, 0.9019, 0.3664, 0.9388, 0.3272, 0.9379, 0.3154, 0.919, 0.3543, 0.9198, 0.3451, 0.9595, 0.3272, 0.9379, 0.3664, 0.9388, 0.3798, 0.9613, 0.3694, 0.979, 0.3451, 0.9595, 0.3798, 0.9613, 0.3969, 0.9826, 0.8978, 0.6516, 0.8999, 0.6765, 0.8988, 0.6765, 0.8962, 0.6516, 0.9031, 0.6516, 0.9034, 0.6765, 0.8999, 0.6765, 0.8978, 0.6516, 0.9094, 0.6516, 0.9076, 0.6765, 0.9034, 0.6765, 0.9031, 0.6516, 0.9112, 0.6516, 0.9088, 0.6765, 0.9076, 0.6765, 0.9094, 0.6516, 0.1162, 0.04107, 0.1406, 0.02126, 0.1682, 0.01755, 0.1508, 0.03931, 0.09895, 0.06358, 0.1162, 0.04107, 0.1508, 0.03931, 0.1372, 0.06222, 0.08672, 0.0825, 0.09895, 0.06358, 0.1372, 0.06222, 0.1247, 0.08148, 0.1116, 0.09963, 0.07491, 0.1006, 0.08672, 0.0825, 0.1247, 0.08148, 0.06479, 0.1555, 0.07491, 0.1006, 0.1116, 0.09963, 0.1043, 0.1546, 0.06336, 0.2018, 0.06479, 0.1555, 0.1043, 0.1546, 0.1016, 0.201, 0.07021, 0.4189, 0.06336, 0.2018, 0.1016, 0.201, 0.1066, 0.4182, 0.07661, 0.5516, 0.07021, 0.4189, 0.1066, 0.4182, 0.1138, 0.5509, 0.08161, 0.675, 0.07661, 0.5516, 0.1138, 0.5509, 0.1193, 0.6743, 0.1223, 0.7302, 0.08418, 0.7309, 0.08161, 0.675, 0.1193, 0.6743, 0.1238, 0.7552, 0.08538, 0.7559, 0.08418, 0.7309, 0.1223, 0.7302, 0.1266, 0.8026, 0.08764, 0.8033, 0.08538, 0.7559, 0.1238, 0.7552, 0.09026, 0.869, 0.08764, 0.8033, 0.1266, 0.8026, 0.1296, 0.8682, 0.09149, 0.9006, 0.09026, 0.869, 0.1296, 0.8682, 0.1316, 0.9087, 0.1038, 0.929, 0.09149, 0.9006, 0.1316, 0.9087, 0.1398, 0.9382, 0.1038, 0.9698, 0.1038, 0.929, 0.1398, 0.9382, 0.138, 0.9417, 0.8105, 0.6772, 0.8094, 0.6472, 0.832, 0.6472, 0.8368, 0.6772, 0.7905, 0.6472, 0.8094, 0.6472, 0.8105, 0.6772, 0.7885, 0.6772, 0.3642, 0.05634, 0.367, 0.06086, 0.3311, 0.07123, 0.33, 0.02806])
me_untitled.materials.append(mat_geruest)
me_untitled.use_remesh_preserve_volume = False
me_untitled.use_remesh_preserve_attributes = False
me_untitled.use_mirror_vertex_groups = False
me_untitled.update()
me_untitled.normals_split_custom_set([tuple(v) for v in zip(*[iter([-0.00409, -0.4175, 0.9087, 0.001757, -0.4198, 0.9076, 0.002627, -0.3594, 0.9332, -0.00495, -0.3575, 0.9339, -0.03004, 0.9995, 0.0, -0.01326, 0.9999, 5.32e-07, -0.01316, 0.9999, 2.292e-06, -0.03004, 0.9995, 0.0, 0.0009593, -0.5997, -0.8002, -0.006101, -0.5947, -0.8039, -0.007726, -0.4727, -0.8812, 0.001856, -0.4771, -0.8788, 0.0, -1.0, 0.0, -0.002296, -1.0, 0.0, -0.002294, -1.0, 0.0, 0.0, -1.0, 0.0, 0.7017, -0.01384, 0.7123, 0.4225, -0.1802, 0.8883, 0.3282, -0.2698, 0.9053, 0.5337, -0.2832, 0.7968, -0.9937, -0.1118, 0.0, -0.9937, -0.1118, 0.0, -0.9937, -0.1118, 0.0, -0.9937, -0.1118, 0.0, -0.002294, -1.0, 0.0, -0.002296, -1.0, 0.0, -0.004227, -1.0, 0.0, -0.004228, -1.0, 0.0, 0.001363, -0.5937, -0.8047, 0.0009593, -0.5997, -0.8002, 0.001856, -0.4771, -0.8788, 0.002783, -0.4717, -0.8818, -0.01316, 0.9999, 2.292e-06, -0.01326, 0.9999, 5.32e-07, 0.005895, 1.0, 0.0, 0.005895, 1.0, 0.0, 0.001757, -0.4198, 0.9076, 0.002083, -0.4138, 0.9103, 0.0032, -0.3541, 0.9352, 0.002627, -0.3594, 0.9332, 0.0, -1.0, 0.0, 0.0, -1.0, 0.0, -0.006692, -1.0, -1.403e-07, -0.006886, -1.0, 5.967e-05, -0.02721, -0.407, 0.913, -0.00409, -0.4175, 0.9087, -0.00495, -0.3575, 0.9339, -0.0312, -0.3479, 0.937, -0.006101, -0.5947, -0.8039, -0.009623, -0.5713, -0.8207, -0.0214, -0.4517, -0.8919, -0.007726, -0.4727, -0.8812, -0.006886, -1.0, 5.967e-05, -0.006692, -1.0, -1.403e-07, -0.1509, -0.9886, 3.899e-07, -0.1556, -0.9878, -6.623e-08, -0.1807, -0.3467, 0.9204, -0.02721, -0.407, 0.913, -0.0312, -0.3479, 0.937, -0.1958, -0.2942, 0.9355, -0.009623, -0.5713, -0.8207, -0.1219, -0.4001, -0.9083, -0.167, -0.3201, -0.9325, -0.0214, -0.4517, -0.8919, -0.64, -0.7684, 2.587e-07, -0.6307, -0.776, 1.744e-06, -0.8078, -0.5894, 5.922e-06, -0.8113, -0.5847, -6.438e-07, -0.3517, -0.04897, 0.9348, -0.3577, -0.06268, 0.9317, -0.4384, -0.1419, 0.8875, -0.4193, -0.1103, 0.9011, 0.5173, 0.3641, -0.7745, 0.5087, 0.7833, -0.3574, 0.5885, 0.6974, -0.409, 0.512, 0.3169, -0.7984, -0.4186, -0.1718, -0.8918, -0.5559, -0.09971, -0.8253, -0.507, -0.08226, -0.858, -0.4921, -0.1232, -0.8617, -0.3261, -0.9453, -3.725e-06, -0.3199, -0.9474, 3.664e-06, -0.5303, -0.8478, 3.81e-07, -0.5303, -0.8478, 4.081e-08, -0.3139, -0.2476, -0.9166, -0.2871, -0.3006, -0.9095, -0.4122, -0.2207, -0.884, -0.4137, -0.1794, -0.8926, -0.5169, -0.1587, 0.8412, -0.5042, -0.127, 0.8542, -0.3091, -0.2903, 0.9056, -0.3531, -0.2418, 0.9038, -0.1556, -0.9878, -6.623e-08, -0.1509, -0.9886, 3.899e-07, -0.3199, -0.9474, 3.664e-06, -0.3261, -0.9453, -3.725e-06, -0.1219, -0.4001, -0.9083, -0.2871, -0.3006, -0.9095, -0.3139, -0.2476, -0.9166, -0.167, -0.3201, -0.9325, -0.3091, -0.2903, 0.9056, -0.1807, -0.3467, 0.9204, -0.1958, -0.2942, 0.9355, -0.3531, -0.2418, 0.9038, 0.3178, -0.3458, 0.8828, 0.268, -0.3952, 0.8786, 0.5154, -0.4038, 0.7559, 0.5248, -0.3448, 0.7783, -0.5027, 0.7435, -0.441, -0.1537, 0.6227, -0.7672, -0.497, 0.6975, -0.5162, -0.4851, 0.8389, -0.2469, 0.4849, -0.5294, -0.6961, 0.236, -0.5549, -0.7978, 0.2854, -0.4357, -0.8536, 0.5029, -0.4093, -0.7612, 0.3249, -0.2263, 0.9183, 0.145, -0.892, 0.4282, 0.2131, -0.9168, 0.3376, 0.2422, -0.9691, 0.0465, -0.1692, 0.7157, -0.6776, -0.005683, 0.8215, -0.5702, -0.03369, 0.6249, -0.78, -0.02798, 0.624, -0.7809, 0.009459, -0.4664, -0.8845, 0.00878, -0.5888, -0.8083, 0.001363, -0.5937, -0.8047, 0.002783, -0.4717, -0.8818, -0.004228, -1.0, 0.0, -0.004227, -1.0, 0.0, -0.004508, -1.0, 0.0, -0.004506, -1.0, 0.0, 0.0032, -0.3541, 0.9352, 0.002083, -0.4138, 0.9103, 0.005667, -0.4078, 0.913, 0.007506, -0.3487, 0.9372, -0.2274, 0.598, -0.7686, -0.03446, 0.6152, -0.7876, -0.05663, 0.6011, -0.7972, -0.1937, 0.6959, -0.6916, 0.03469, -0.5639, -0.8251, 0.01696, -0.5771, -0.8165, 0.0236, -0.4527, -0.8914, 0.04506, -0.4345, -0.8995, -0.004876, -1.0, 0.0, -0.004968, -1.0, 0.0002397, -0.006205, -1.0, 0.0003804, -0.006208, -1.0, -0.002, 0.01716, -0.3921, 0.9198, 0.05039, -0.3841, 0.9219, 0.05566, -0.3244, 0.9443, 0.02077, -0.3343, 0.9422, -0.8113, -0.5847, -6.438e-07, -0.8078, -0.5894, 5.922e-06, -0.8877, -0.4605, 7.944e-06, -0.8877, -0.4605, 2.586e-06, -0.5559, -0.09971, -0.8253, -0.3147, -0.01045, -0.9491, -0.5076, -0.1283, -0.852, -0.507, -0.08226, -0.858, 0.512, 0.3169, -0.7984, 0.5885, 0.6974, -0.409, 0.7208, 0.6302, -0.2885, 0.5541, 0.3237, -0.767, -0.2768, -0.005548, 0.9609, -0.3517, -0.04897, 0.9348, -0.4193, -0.1103, 0.9011, -0.4868, -0.1301, 0.8638, -0.1937, 0.6959, -0.6916, -0.05663, 0.6011, -0.7972, -0.1537, 0.6227, -0.7672, -0.5027, 0.7435, -0.441, 0.236, -0.5549, -0.7978, 0.03469, -0.5639, -0.8251, 0.04506, -0.4345, -0.8995, 0.2854, -0.4357, -0.8536, -0.006208, -1.0, -0.002, -0.006205, -1.0, 0.0003804, 0.2131, -0.9168, 0.3376, 0.145, -0.892, 0.4282, 0.05039, -0.3841, 0.9219, 0.268, -0.3952, 0.8786, 0.3178, -0.3458, 0.8828, 0.05566, -0.3244, 0.9443, -0.09645, 0.9953, -0.002355, -0.09645, 0.9953, -0.002355, -0.09645, 0.9953, -0.002355, -0.09645, 0.9953, -0.002355, -0.09614, 0.9953, 0.008581, -0.09614, 0.9953, 0.008581, -0.09533, 0.9954, 0.002069, -0.09539, 0.9954, 0.002562, -0.1824, 0.8552, 0.4851, -0.4948, 0.8579, -0.1384, -0.4774, 0.8786, -0.006537, -0.4817, 0.8509, 0.2095, 0.5516, 0.8341, -0.001881, 0.4028, 0.9153, 9.979e-08, 0.4977, 0.8055, 0.3217, 0.5912, 0.7232, 0.357, 0.7097, 0.7045, -0.00485, 0.5516, 0.8341, -0.001881, 0.5912, 0.7232, 0.357, 0.7233, 0.6421, 0.2541, -0.9937, -0.1118, 0.0, -0.9937, -0.1118, 0.0, -0.9937, -0.1118, 0.0, -0.9937, -0.1118, 0.0, -0.8131, -0.5822, -1.088e-06, -0.8155, -0.5787, -2.175e-06, -0.8877, -0.4605, -1.179e-06, -0.8877, -0.4605, 0.0, -0.6395, -0.7688, -4.044e-07, -0.6462, -0.7632, -1.538e-07, -0.8155, -0.5787, -2.175e-06, -0.8131, -0.5822, -1.088e-06, -0.3265, -0.9452, -4.014e-06, -0.3309, -0.9437, 7.3e-06, -0.5303, -0.8478, -1.067e-07, -0.5303, -0.8478, 1.773e-07, -0.1684, -0.9857, -5.029e-07, -0.164, -0.9865, -5.338e-05, -0.3309, -0.9437, 7.3e-06, -0.3265, -0.9452, -4.014e-06, -0.008286, -1.0, -6.189e-07, -0.007513, -1.0, -6.07e-07, -0.164, -0.9865, -5.338e-05, -0.1684, -0.9857, -5.029e-07, 0.0, -1.0, 0.0, 0.0, -1.0, 0.0, -0.007513, -1.0, -6.07e-07, -0.008286, -1.0, -6.189e-07, 0.0, -1.0, 0.0, -0.002296, -1.0, 0.0, -0.002296, -1.0, 0.0, 0.0, -1.0, 0.0, -0.004227, -1.0, 0.0, -0.002296, -1.0, 0.0, -0.002296, -1.0, 0.0, -0.004227, -1.0, 0.0, -0.004508, -1.0, 0.0, -0.004227, -1.0, 0.0, -0.004227, -1.0, 0.0, -0.004508, -1.0, 0.0, -0.00555, -1.0, 1.688e-05, -0.005065, -1.0, -3.222e-05, -0.004968, -1.0, -0.0002712, -0.006216, -1.0, -0.0005119, 0.1279, -0.9918, -0.002199, -0.00555, -1.0, 1.688e-05, -0.006216, -1.0, -0.0005119, 0.1787, -0.9145, -0.3631, 0.2298, -0.9732, -0.003894, 0.1279, -0.9918, -0.002199, 0.1787, -0.9145, -0.3631, 0.2393, -0.9691, -0.05971, 0.9385, 0.344, -0.03138, 0.9831, -0.1791, -0.03805, 0.4782, -0.3894, -0.7872, 0.6784, -0.0541, -0.7327, 0.487, -0.3186, 0.8132, 0.3492, -0.2138, 0.9123, 0.2839, -0.1114, 0.9524, 0.4967, -0.2786, 0.822, 0.487, -0.3186, 0.8132, 0.05805, -0.007244, 0.9983, 0.06005, -0.006152, 0.9982, 0.2839, -0.1114, 0.9524, 0.3492, -0.2138, 0.9123, 0.02596, 5.319e-09, 0.9997, 0.02572, -1.409e-07, 0.9997, 0.06005, -0.006152, 0.9982, 0.05805, -0.007244, 0.9983, 0.004221, -0.001929, 1.0, 0.003567, -0.0008308, 1.0, 0.008848, -0.001352, 1.0, 0.00982, -0.003026, 0.9999, 0.002368, -0.001195, 1.0, 0.002346, -0.0004437, 1.0, 0.003567, -0.0008308, 1.0, 0.004221, -0.001929, 1.0, -0.005915, 0.0008499, 1.0, 0.002346, -0.0004437, 1.0, 0.002368, -0.001195, 1.0, -0.002242, 0.0003154, 1.0, -0.03218, 0.0009839, 0.9995, -0.005915, 0.0008499, 1.0, -0.002242, 0.0003154, 1.0, -0.03333, 0.001917, 0.9994, -0.1931, 8.242e-08, 0.9812, -0.03218, 0.0009839, 0.9995, -0.03333, 0.001917, 0.9994, -0.198, 1.377e-07, 0.9802, -0.2967, -1.77e-08, 0.955, -0.1931, 8.242e-08, 0.9812, -0.198, 1.377e-07, 0.9802, -0.311, -4.873e-06, 0.9504, -0.458, 0.0, 0.889, -0.2967, -1.77e-08, 0.955, -0.311, -4.873e-06, 0.9504, -0.458, 0.0, 0.889, -0.4389, -0.01305, 0.8984, -0.4506, -0.003293, 0.8927, -0.443, -0.004418, 0.8965, -0.4277, -0.005331, 0.9039, -0.4296, -0.01308, 0.9029, -0.4389, -0.01305, 0.8984, -0.4277, -0.005331, 0.9039, -0.4222, -0.004613, 0.9065, -0.9986, -0.05298, -0.0001119, -0.9986, -0.05287, -2.402e-07, -0.9999, 0.01123, 0.0, -0.9999, 0.01126, -0.0001473, -0.9986, -0.05319, 9.363e-05, -0.9986, -0.05324, -6.656e-05, -0.9999, 0.01133, -0.0001522, -0.9999, 0.01133, 0.0004481, -0.4527, -0.005659, -0.8916, -0.4641, -0.01375, -0.8857, -0.4545, -0.01393, -0.8906, -0.4469, -0.004883, -0.8946, -0.4474, -0.00478, -0.8943, -0.4454, -0.003606, -0.8953, -0.4641, -0.01375, -0.8857, -0.4527, -0.005659, -0.8916, -0.3025, -1.058e-06, -0.9531, -0.2915, 1.257e-06, -0.9566, -0.4142, 0.0, -0.9102, -0.4142, 0.0, -0.9102, -0.1999, -1.47e-07, -0.9798, -0.1933, -4.285e-07, -0.9811, -0.2915, 1.257e-06, -0.9566, -0.3025, -1.058e-06, -0.9531, -0.03521, 0.003013, -0.9994, -0.03432, 0.001545, -0.9994, -0.1933, -4.285e-07, -0.9811, -0.1999, -1.47e-07, -0.9798, -0.005762, 0.001462, -1.0, -0.01045, 0.001455, -0.9999, -0.03432, 0.001545, -0.9994, -0.03521, 0.003013, -0.9994, -0.005762, 0.001462, -1.0, 0.0008824, -0.0003872, -1.0, 0.001201, -0.000289, -1.0, -0.01045, 0.001455, -0.9999, 0.003593, -0.0008359, -1.0, 0.001201, -0.000289, -1.0, 0.0008824, -0.0003872, -1.0, 0.004371, -0.001999, -1.0, 0.009461, -0.001306, -1.0, 0.003593, -0.0008359, -1.0, 0.004371, -0.001999, -1.0, 0.01013, -0.003199, -0.9999, 0.05495, -0.004224, -0.9985, 0.0335, -1.193e-07, -0.9994, 0.03385, 4.424e-09, -0.9994, 0.05265, -0.004907, -0.9986, 0.2509, -0.09243, -0.9636, 0.05495, -0.004224, -0.9985, 0.05265, -0.004907, -0.9986, 0.3215, -0.1719, -0.9312, 0.2509, -0.09243, -0.9636, 0.3215, -0.1719, -0.9312, 0.4736, -0.2653, -0.8398, 0.4736, -0.2653, -0.8398, 0.4798, -0.2351, -0.8453, 0.6237, -0.7814, -0.02055, 0.7882, -0.6149, -0.02425, 0.7995, -0.5916, -0.1039, 0.6279, -0.7744, -0.07786, 0.8409, -0.5138, 0.17, 0.7945, -0.6031, 0.07104, 0.6229, -0.781, 0.04592, 0.6234, -0.7757, 0.0983, 0.5885, 0.6974, -0.409, 0.5087, 0.7833, -0.3574, 0.4028, 0.9153, 9.979e-08, 0.5516, 0.8341, -0.001881, 0.7208, 0.6302, -0.2885, 0.5885, 0.6974, -0.409, 0.5516, 0.8341, -0.001881, 0.7097, 0.7045, -0.00485, -0.9986, -0.05324, -6.656e-05, -0.9986, -0.05298, -0.0001119, -0.9999, 0.01126, -0.0001473, -0.9999, 0.01133, -0.0001522, -0.9937, -0.1118, 0.0, -0.9937, -0.1118, 0.0, -0.9937, -0.1118, 0.0, -0.9937, -0.1118, 0.0, -0.8155, -0.5787, -2.175e-06, -0.8113, -0.5847, -6.438e-07, -0.8877, -0.4605, 2.586e-06, -0.8877, -0.4605, -1.179e-06, -0.6462, -0.7632, -1.538e-07, -0.64, -0.7684, 2.587e-07, -0.8113, -0.5847, -6.438e-07, -0.8155, -0.5787, -2.175e-06, -0.3309, -0.9437, 7.3e-06, -0.3261, -0.9453, -3.725e-06, -0.5303, -0.8478, 4.081e-08, -0.5303, -0.8478, -1.067e-07, -0.164, -0.9865, -5.338e-05, -0.1556, -0.9878, -6.623e-08, -0.3261, -0.9453, -3.725e-06, -0.3309, -0.9437, 7.3e-06, -0.007513, -1.0, -6.07e-07, -0.006886, -1.0, 5.967e-05, -0.1556, -0.9878, -6.623e-08, -0.164, -0.9865, -5.338e-05, 0.0, -1.0, 0.0, 0.0, -1.0, 0.0, -0.006886, -1.0, 5.967e-05, -0.007513, -1.0, -6.07e-07, 0.0, -1.0, 0.0, -0.002296, -1.0, 0.0, -0.002296, -1.0, 0.0, 0.0, -1.0, 0.0, -0.004227, -1.0, 0.0, -0.002296, -1.0, 0.0, -0.002296, -1.0, 0.0, -0.004227, -1.0, 0.0, -0.004508, -1.0, 0.0, -0.004227, -1.0, 0.0, -0.004227, -1.0, 0.0, -0.004508, -1.0, 0.0, -0.006205, -1.0, 0.0003804, -0.004968, -1.0, 0.0002397, -0.005065, -1.0, -3.222e-05, -0.00555, -1.0, 1.688e-05, 0.2131, -0.9168, 0.3376, -0.006205, -1.0, 0.0003804, -0.00555, -1.0, 1.688e-05, 0.1279, -0.9918, -0.002199, 0.2131, -0.9168, 0.3376, 0.1279, -0.9918, -0.002199, 0.2298, -0.9732, -0.003894, 0.2422, -0.9691, 0.0465, 0.5337, -0.2832, 0.7968, 0.9831, -0.1791, -0.03805, 0.9385, 0.344, -0.03138, 0.7017, -0.01384, 0.7123, 0.6229, -0.781, 0.04592, 0.7945, -0.6031, 0.07104, 0.7882, -0.6149, -0.02425, 0.6237, -0.7814, -0.02055, -0.09539, 0.9954, 0.002562, -0.09533, 0.9954, 0.002069, -0.09455, 0.9955, -0.00421, -0.09455, 0.9955, -0.00421, -0.4948, 0.8579, -0.1384, -0.5027, 0.7435, -0.441, -0.4851, 0.8389, -0.2469, -0.4774, 0.8786, -0.006537, -0.01334, 0.9999, 1.75e-07, -0.01317, 0.9999, 2.589e-07, 0.005906, 1.0, 3.502e-07, 0.005906, 1.0, 3.502e-07, -0.03004, 0.9995, 0.0, -0.01317, 0.9999, 2.589e-07, -0.01334, 0.9999, 1.75e-07, -0.03004, 0.9995, 0.0, 0.5912, 0.7232, 0.357, 0.4977, 0.8055, 0.3217, 0.5235, 0.3999, 0.7523, 0.5362, 0.3445, 0.7706, 0.7233, 0.6421, 0.2541, 0.5912, 0.7232, 0.357, 0.5362, 0.3445, 0.7706, 0.5793, 0.3492, 0.7366, -0.9986, -0.0522, 0.0004308, -0.9986, -0.05319, 9.363e-05, -0.9999, 0.01133, 0.0004481, -0.9999, 0.01129, 0.0008598, -0.9937, -0.1118, 0.0, -0.9937, -0.1118, 0.0, -0.9937, -0.1118, 0.0, -0.9937, -0.1118, 0.0, -0.8061, -0.5918, -7.446e-07, -0.8131, -0.5822, -1.088e-06, -0.8877, -0.4605, 0.0, -0.8877, -0.4605, 0.0, -0.6312, -0.7756, 3.493e-07, -0.6395, -0.7688, -4.044e-07, -0.8131, -0.5822, -1.088e-06, -0.8061, -0.5918, -7.446e-07, -0.3206, -0.9472, -1.131e-06, -0.3265, -0.9452, -4.014e-06, -0.5303, -0.8478, 1.773e-07, -0.5303, -0.8478, 2.885e-07, -0.1659, -0.9861, -2.517e-07, -0.1684, -0.9857, -5.029e-07, -0.3265, -0.9452, -4.014e-06, -0.3206, -0.9472, -1.131e-06, -0.008248, -1.0, -0.0001013, -0.008286, -1.0, -6.189e-07, -0.1684, -0.9857, -5.029e-07, -0.1659, -0.9861, -2.517e-07, 0.0, -1.0, 0.0, 0.0, -1.0, 0.0, -0.008286, -1.0, -6.189e-07, -0.008248, -1.0, -0.0001013, 0.0, -1.0, 0.0, -0.002295, -1.0, 0.0, -0.002296, -1.0, 0.0, 0.0, -1.0, 0.0, -0.004227, -1.0, 0.0, -0.002296, -1.0, 0.0, -0.002295, -1.0, 0.0, -0.004228, -1.0, 0.0, -0.004508, -1.0, 0.0, -0.004227, -1.0, 0.0, -0.004228, -1.0, 0.0, -0.0045, -1.0, 0.0, -0.006216, -1.0, -0.0005119, -0.004968, -1.0, -0.0002712, -0.004875, -1.0, 0.0, -0.006223, -1.0, 0.002843, 0.1787, -0.9145, -0.3631, -0.006216, -1.0, -0.0005119, -0.006223, -1.0, 0.002843, 0.09714, -0.865, -0.4922, 0.1787, -0.9145, -0.3631, 0.09714, -0.865, -0.4922, 0.2026, -0.183, -0.962, 0.2393, -0.9691, -0.05971, 0.4782, -0.3894, -0.7872, 0.2255, -0.388, -0.8937, 0.3314, -0.2808, -0.9008, 0.6784, -0.0541, -0.7327, 0.6279, -0.7744, -0.07786, 0.7995, -0.5916, -0.1039, 0.8417, -0.4979, -0.2087, 0.6335, -0.7611, -0.1389, -0.1017, 0.9948, 0.004804, -0.1017, 0.9948, 0.004804, -0.1017, 0.9948, 0.004804, -0.1017, 0.9948, 0.004804, -0.1447, 0.6685, 0.7295, -0.1824, 0.8552, 0.4851, -0.4817, 0.8509, 0.2095, -0.5255, 0.7121, 0.4655, -0.05224, 0.6483, 0.7596, -0.04555, 0.7923, 0.6085, -0.1824, 0.8552, 0.4851, -0.1447, 0.6685, 0.7295, -0.04032, 0.662, 0.7485, -0.03553, 0.8028, 0.5952, -0.04555, 0.7923, 0.6085, -0.05224, 0.6483, 0.7596, -0.03511, 0.6714, 0.7402, 0.02888, 0.6904, 0.7228, -0.1769, 0.7594, 0.6262, -0.02964, 0.6707, 0.7411, -0.002242, 0.0003154, 1.0, 0.002368, -0.001195, 1.0, 0.002343, -0.0009942, 1.0, 0.002457, -0.001779, 1.0, -0.00208, 0.001255, -1.0, -0.002199, 0.001593, -1.0, -0.002199, 0.001593, -1.0, -0.001895, 0.0007336, -1.0, -0.8788, 0.4772, 2.831e-07, -0.8788, 0.4772, 2.831e-07, -0.8788, 0.4772, 2.831e-07, -0.8788, 0.4772, 2.831e-07, 0.002368, -0.001195, 1.0, 0.004221, -0.001929, 1.0, 0.002302, -0.0007168, 1.0, 0.002343, -0.0009942, 1.0, 0.9628, 0.2295, -0.1428, 0.9628, 0.2295, -0.1428, 0.9628, 0.2295, -0.1428, 0.9628, 0.2295, -0.1428, -0.001787, 0.0004301, -1.0, -0.00208, 0.001255, -1.0, -0.001895, 0.0007336, -1.0, -0.001787, 0.0004301, -1.0, -0.0007623, 0.0001122, 1.0, -0.001762, 0.0004191, 1.0, -0.001762, 0.0004191, 1.0, -0.001226, 0.0002545, 1.0, 0.9633, 0.2353, 0.1293, 0.9633, 0.2353, 0.1293, 0.9633, 0.2353, 0.1293, 0.9633, 0.2353, 0.1293, 0.004371, -0.001999, -1.0, 0.0008824, -0.0003872, -1.0, 0.00173, -0.0005323, -1.0, 0.002342, -0.0007204, -1.0, 0.0002916, -0.0002114, 1.0, -0.0007623, 0.0001122, 1.0, -0.001226, 0.0002545, 1.0, 0.0002916, -0.0002114, 1.0, 0.0008824, -0.0003872, -1.0, -0.005762, 0.001462, -1.0, -4.519e-09, 0.0, -1.0, 0.00173, -0.0005323, -1.0, -0.8788, 0.4772, -2.501e-07, -0.8788, 0.4772, -2.501e-07, -0.8788, 0.4772, -2.501e-07, -0.8788, 0.4772, -2.501e-07, -0.4506, -0.003293, 0.8927, -0.458, 0.0, 0.889, -0.458, 0.0, 0.889, -0.443, -0.004418, 0.8965, -0.4384, -0.1419, 0.8875, -0.3577, -0.06268, 0.9317, -0.5042, -0.127, 0.8542, -0.5169, -0.1587, 0.8412, -0.5303, -0.8478, 4.081e-08, -0.5303, -0.8478, 3.81e-07, -0.6307, -0.776, 1.744e-06, -0.64, -0.7684, 2.587e-07, -0.5303, -0.8478, -1.067e-07, -0.5303, -0.8478, 4.081e-08, -0.64, -0.7684, 2.587e-07, -0.6462, -0.7632, -1.538e-07, -0.5303, -0.8478, 1.773e-07, -0.5303, -0.8478, -1.067e-07, -0.6462, -0.7632, -1.538e-07, -0.6395, -0.7688, -4.044e-07, -0.5303, -0.8478, 2.885e-07, -0.5303, -0.8478, 1.773e-07, -0.6395, -0.7688, -4.044e-07, -0.6312, -0.7756, 3.493e-07, -0.4122, -0.2207, -0.884, -0.4186, -0.1718, -0.8918, -0.4921, -0.1232, -0.8617, -0.4137, -0.1794, -0.8926, -0.4142, 0.0, -0.9102, -0.4142, 0.0, -0.9102, -0.4454, -0.003606, -0.8953, -0.4474, -0.00478, -0.8943, 0.4977, 0.8055, 0.3217, 0.3909, 0.8023, 0.4512, 0.5349, 0.4954, 0.6845, 0.5235, 0.3999, 0.7523, 0.4028, 0.9153, 9.979e-08, 0.365, 0.931, -0.0005749, 0.3909, 0.8023, 0.4512, 0.4977, 0.8055, 0.3217, 0.5087, 0.7833, -0.3574, 0.5098, 0.7916, -0.3369, 0.365, 0.931, -0.0005749, 0.4028, 0.9153, 9.979e-08, 0.5657, 0.4488, -0.6918, 0.5098, 0.7916, -0.3369, 0.5087, 0.7833, -0.3574, 0.5173, 0.3641, -0.7745, -0.4404, 0.8977, 0.01541, -0.4176, 0.8879, 0.1931, -0.4817, 0.8509, 0.2095, -0.4774, 0.8786, -0.006537, -0.4488, 0.8665, -0.2187, -0.4404, 0.8977, 0.01541, -0.4774, 0.8786, -0.006537, -0.4851, 0.8389, -0.2469, 0.6916, 0.03454, 0.7214, 0.7001, -0.3105, 0.6431, 0.2708, 6.143e-06, 0.9626, -0.3056, 0.8412, 0.4461, -0.6975, -0.1023, 0.7092, 0.3338, -0.3776, 0.8637, 0.7001, -0.3105, 0.6431, 0.6916, 0.03454, 0.7214, 0.4674, 0.0462, 0.8828, -0.3056, 0.8412, 0.4461, 0.0, 0.0, 0.0, 0.0, 0.0, 0.0, -0.6975, -0.1023, 0.7092, 0.0, 0.0, 0.0, 0.0, 0.0, 0.0, 0.3338, -0.3776, 0.8637, 0.4674, 0.0462, 0.8828, 0.8305, 0.08851, 0.5499, 0.4618, -0.5026, 0.7309, 0.0, 0.0, 0.0, 0.0, 0.0, 0.0, 0.0, 0.0, 0.0, 0.4618, -0.5026, 0.7309, 0.8305, 0.08851, 0.5499, 0.0, 0.0, 0.0, 0.0, 0.0, 0.0, -0.4268, 0.516, 0.7427, -0.4429, -0.4455, 0.778, 0.0, 0.0, 0.0, -0.4429, -0.4455, 0.778, -0.4268, 0.516, 0.7427, 1.0, -1.436e-05, 1.225e-05, 1.0, -7.153e-06, 6.547e-05, 1.0, -7.164e-06, -4.798e-05, -0.4655, -0.04668, -0.8838, -0.4655, -0.04668, -0.8838, -0.4655, -0.04668, -0.8838, -0.4655, -0.04668, -0.8838, 0.9927, 0.09755, 0.07064, 0.9927, 0.09755, 0.07064, 0.9927, 0.09755, 0.07064, 0.9927, 0.09755, 0.07064, -0.9954, -0.09569, 0.0, -0.9954, -0.09569, 0.0, -0.9954, -0.09569, 0.0, -0.9954, -0.09569, 0.0, 0.5444, 0.05427, 0.8371, 0.5444, 0.05427, 0.8371, 0.5444, 0.05427, 0.8371, 0.5444, 0.05427, 0.8371, 0.3909, 0.04267, -0.9194, 0.3909, 0.04267, -0.9194, 0.3909, 0.04267, -0.9194, 0.3909, 0.04267, -0.9194, -0.9941, -0.09578, 0.04992, -0.9953, -0.09545, 0.01464, -0.9953, -0.09545, 0.01473, -0.9941, -0.09578, 0.04992, 0.9945, 0.09557, -0.04198, 0.9843, 0.09518, -0.1484, 0.9843, 0.09518, -0.1484, 0.9945, 0.09555, -0.04231, -0.9953, -0.09545, 0.01464, -0.9952, -0.09493, -0.02556, -0.9952, -0.09493, -0.02556, -0.9953, -0.09545, 0.01473, 0.4652, 0.0465, 0.884, 0.4652, 0.0465, 0.884, 0.4652, 0.0465, 0.884, 0.4652, 0.0465, 0.884, 0.993, 0.09475, 0.07052, 0.9945, 0.09557, -0.04198, 0.9945, 0.09555, -0.04231, 0.993, 0.09475, 0.07052, 0.5105, 0.05549, -0.8581, 0.5105, 0.05549, -0.8581, 0.5105, 0.05549, -0.8581, 0.5105, 0.05549, -0.8581, 0.9835, 0.1037, -0.148, 0.9835, 0.1037, -0.148, 0.9835, 0.1037, -0.148, 0.9835, 0.1037, -0.148, -0.9949, -0.1004, -2.469e-06, -0.9949, -0.1004, -2.469e-06, -0.9949, -0.1004, -2.469e-06, -0.9949, -0.1004, -2.469e-06, -0.3914, -0.04347, 0.9192, -0.3914, -0.04347, 0.9192, -0.3914, -0.04347, 0.9192, -0.3914, -0.04347, 0.9192, -0.1629, 0.7153, -0.6796, -0.1692, 0.7157, -0.6776, -0.02798, 0.624, -0.7809, -0.02237, 0.6218, -0.7829, -0.02964, 0.6707, 0.7411, -0.1769, 0.7594, 0.6262, -0.1705, 0.7591, 0.6282, -0.02332, 0.6685, 0.7434, 0.01005, -2.526e-09, -0.9999, 0.009461, -0.001306, -1.0, 0.01013, -0.003199, -0.9999, 0.01005, -3.899e-08, -0.9999, 0.01101, -0.4638, -0.8859, 0.009863, -0.5875, -0.8092, 0.00878, -0.5888, -0.8083, 0.009459, -0.4664, -0.8845, -0.005154, -1.0, 0.0, -0.004508, -1.0, 0.0, -0.0045, -1.0, 0.0, -0.005154, -1.0, 0.0, -0.005154, -1.0, 0.0, -0.004508, -1.0, 0.0, -0.004508, -1.0, 0.0, -0.005154, -1.0, 0.0, -0.005154, -1.0, 0.0, -0.004508, -1.0, 0.0, -0.004508, -1.0, 0.0, -0.005154, -1.0, 0.0, -0.004506, -1.0, 0.0, -0.004508, -1.0, 0.0, -0.005154, -1.0, 0.0, -0.005154, -1.0, 0.0, 0.007506, -0.3487, 0.9372, 0.005667, -0.4078, 0.913, 0.006812, -0.401, 0.9161, 0.00906, -0.3424, 0.9395, 0.00982, -0.003026, 0.9999, 0.008848, -0.001352, 1.0, 0.009743, -1.973e-08, 1.0, 0.009743, -3.899e-08, 1.0, -0.2274, 0.598, -0.7686, -0.1629, 0.7153, -0.6796, -0.02237, 0.6218, -0.7829, -0.03446, 0.6152, -0.7876, -0.02332, 0.6685, 0.7434, -0.1705, 0.7591, 0.6282, -0.03553, 0.8028, 0.5952, -0.04032, 0.662, 0.7485, 0.0335, -1.193e-07, -0.9994, 0.01005, -2.526e-09, -0.9999, 0.01005, -3.899e-08, -0.9999, 0.03385, 4.424e-09, -0.9994, 0.0236, -0.4527, -0.8914, 0.01696, -0.5771, -0.8165, 0.009863, -0.5875, -0.8092, 0.01101, -0.4638, -0.8859, -0.004968, -1.0, -0.0002712, -0.005154, -1.0, 0.0, -0.005154, -1.0, 0.0, -0.004875, -1.0, 0.0, -0.005065, -1.0, -3.222e-05, -0.005154, -1.0, 0.0, -0.005154, -1.0, 0.0, -0.004968, -1.0, -0.0002712, -0.004968, -1.0, 0.0002397, -0.005154, -1.0, 0.0, -0.005154, -1.0, 0.0, -0.005065, -1.0, -3.222e-05, -0.005154, -1.0, 0.0, -0.005154, -1.0, 0.0, -0.004968, -1.0, 0.0002397, -0.004876, -1.0, 0.0, 0.006812, -0.401, 0.9161, 0.01716, -0.3921, 0.9198, 0.02077, -0.3343, 0.9422, 0.00906, -0.3424, 0.9395, 0.009743, -3.899e-08, 1.0, 0.009743, -1.973e-08, 1.0, 0.02572, -1.409e-07, 0.9997, 0.02596, 5.319e-09, 0.9997, 0.2839, -0.1114, 0.9524, 0.3005, -0.1768, 0.9372, 0.5269, -0.2034, 0.8252, 0.4967, -0.2786, 0.822, 0.0628, -0.1339, 0.989, 0.3005, -0.1768, 0.9372, 0.2839, -0.1114, 0.9524, 0.06005, -0.006152, 0.9982, 0.02571, -0.139, 0.99, 0.0628, -0.1339, 0.989, 0.06005, -0.006152, 0.9982, 0.02572, -1.409e-07, 0.9997, 0.01099, -0.1434, 0.9896, 0.02571, -0.139, 0.99, 0.02572, -1.409e-07, 0.9997, 0.009743, -1.973e-08, 1.0, 0.008848, -0.001352, 1.0, 0.009118, -0.1456, 0.9893, 0.01099, -0.1434, 0.9896, 0.009743, -1.973e-08, 1.0, 0.003567, -0.0008308, 1.0, 0.004403, -0.1485, 0.9889, 0.009118, -0.1456, 0.9893, 0.008848, -0.001352, 1.0, 0.003098, -0.1506, 0.9886, 0.004403, -0.1485, 0.9889, 0.003567, -0.0008308, 1.0, 0.002346, -0.0004437, 1.0, -0.005682, -0.1512, 0.9885, 0.003098, -0.1506, 0.9886, 0.002346, -0.0004437, 1.0, -0.005915, 0.0008499, 1.0, -0.0349, -0.1455, 0.9887, -0.005682, -0.1512, 0.9885, -0.005915, 0.0008499, 1.0, -0.03218, 0.0009839, 0.9995, -0.2025, -0.1231, 0.9715, -0.0349, -0.1455, 0.9887, -0.03218, 0.0009839, 0.9995, -0.1931, 8.242e-08, 0.9812, -0.3527, -0.115, 0.9287, -0.2025, -0.1231, 0.9715, -0.1931, 8.242e-08, 0.9812, -0.2967, -1.77e-08, 0.955, -0.458, 0.0, 0.889, -0.5283, -0.135, 0.8382, -0.3527, -0.115, 0.9287, -0.2967, -1.77e-08, 0.955, -0.4506, -0.003293, 0.8927, -0.4917, -0.1201, 0.8625, -0.5283, -0.135, 0.8382, -0.458, 0.0, 0.889, -0.487, -0.09531, 0.8682, -0.4917, -0.1201, 0.8625, -0.4506, -0.003293, 0.8927, -0.4389, -0.01305, 0.8984, -0.4674, -0.06427, 0.8817, -0.487, -0.09531, 0.8682, -0.4389, -0.01305, 0.8984, -0.4296, -0.01308, 0.9029, -0.9986, -0.05298, -0.0001119, -0.9937, -0.1118, -8.097e-07, -0.9937, -0.1118, 0.0, -0.9986, -0.05287, -2.402e-07, -0.9986, -0.05324, -6.656e-05, -0.9937, -0.1118, -8.097e-07, -0.9937, -0.1118, -8.097e-07, -0.9986, -0.05298, -0.0001119, -0.9986, -0.05319, 9.363e-05, -0.9937, -0.1118, 0.0, -0.9937, -0.1118, -8.097e-07, -0.9986, -0.05324, -6.656e-05, -0.9986, -0.0522, 0.0004308, -0.9937, -0.1118, 0.0, -0.9937, -0.1118, 0.0, -0.9986, -0.05319, 9.363e-05, -0.522, -0.07451, -0.8497, -0.4907, -0.06484, -0.8689, -0.4545, -0.01393, -0.8906, -0.4641, -0.01375, -0.8857, -0.4926, -0.05731, -0.8684, -0.522, -0.07451, -0.8497, -0.4641, -0.01375, -0.8857, -0.4454, -0.003606, -0.8953, -0.4217, -0.06509, -0.9044, -0.4926, -0.05731, -0.8684, -0.4454, -0.003606, -0.8953, -0.4142, 0.0, -0.9102, -0.2915, 1.257e-06, -0.9566, -0.3153, -0.1028, -0.9434, -0.4217, -0.06509, -0.9044, -0.4142, 0.0, -0.9102, -0.2009, -0.1209, -0.9721, -0.3153, -0.1028, -0.9434, -0.2915, 1.257e-06, -0.9566, -0.1933, -4.285e-07, -0.9811, -0.03697, -0.1441, -0.9889, -0.2009, -0.1209, -0.9721, -0.1933, -4.285e-07, -0.9811, -0.03432, 0.001545, -0.9994, -0.009759, -0.1504, -0.9886, -0.03697, -0.1441, -0.9889, -0.03432, 0.001545, -0.9994, -0.01045, 0.001455, -0.9999, 0.002013, -0.151, -0.9885, -0.009759, -0.1504, -0.9886, -0.01045, 0.001455, -0.9999, 0.001201, -0.000289, -1.0, 0.004497, -0.1492, -0.9888, 0.002013, -0.151, -0.9885, 0.001201, -0.000289, -1.0, 0.003593, -0.0008359, -1.0, 0.009461, -0.001306, -1.0, 0.009362, -0.1462, -0.9892, 0.004497, -0.1492, -0.9888, 0.003593, -0.0008359, -1.0, 0.01005, -2.526e-09, -0.9999, 0.01129, -0.1439, -0.9895, 0.009362, -0.1462, -0.9892, 0.009461, -0.001306, -1.0, 0.0335, -1.193e-07, -0.9994, 0.03313, -0.1389, -0.9898, 0.01129, -0.1439, -0.9895, 0.01005, -2.526e-09, -0.9999, 0.0577, -0.1323, -0.9895, 0.03313, -0.1389, -0.9898, 0.0335, -1.193e-07, -0.9994, 0.05495, -0.004224, -0.9985, 0.2704, -0.1756, -0.9466, 0.0577, -0.1323, -0.9895, 0.05495, -0.004224, -0.9985, 0.2509, -0.09243, -0.9636, 0.5037, -0.2062, -0.8389, 0.2704, -0.1756, -0.9466, 0.2509, -0.09243, -0.9636, 0.4798, -0.2351, -0.8453, 0.917, 0.08846, -0.3889, 0.7561, -0.08685, -0.6487, 0.8417, -0.4979, -0.2087, 0.7995, -0.5916, -0.1039, 0.7882, -0.6149, -0.02425, 0.9601, 0.2784, -0.02653, 0.917, 0.08846, -0.3889, 0.7995, -0.5916, -0.1039, 0.9252, 0.0751, 0.372, 0.9601, 0.2784, -0.02653, 0.7882, -0.6149, -0.02425, 0.7945, -0.6031, 0.07104, 0.8409, -0.5138, 0.17, 0.7982, -0.06881, 0.5984, 0.9252, 0.0751, 0.372, 0.7945, -0.6031, 0.07104, 0.3005, -0.1768, 0.9372, 0.3178, -0.3458, 0.8828, 0.5248, -0.3448, 0.7783, 0.5269, -0.2034, 0.8252, 0.05566, -0.3244, 0.9443, 0.3178, -0.3458, 0.8828, 0.3005, -0.1768, 0.9372, 0.0628, -0.1339, 0.989, 0.02077, -0.3343, 0.9422, 0.05566, -0.3244, 0.9443, 0.0628, -0.1339, 0.989, 0.02571, -0.139, 0.99, 0.00906, -0.3424, 0.9395, 0.02077, -0.3343, 0.9422, 0.02571, -0.139, 0.99, 0.01099, -0.1434, 0.9896, 0.009118, -0.1456, 0.9893, 0.007506, -0.3487, 0.9372, 0.00906, -0.3424, 0.9395, 0.01099, -0.1434, 0.9896, 0.004403, -0.1485, 0.9889, 0.0032, -0.3541, 0.9352, 0.007506, -0.3487, 0.9372, 0.009118, -0.1456, 0.9893, 0.002627, -0.3594, 0.9332, 0.0032, -0.3541, 0.9352, 0.004403, -0.1485, 0.9889, 0.003098, -0.1506, 0.9886, -0.00495, -0.3575, 0.9339, 0.002627, -0.3594, 0.9332, 0.003098, -0.1506, 0.9886, -0.005682, -0.1512, 0.9885, -0.0312, -0.3479, 0.937, -0.00495, -0.3575, 0.9339, -0.005682, -0.1512, 0.9885, -0.0349, -0.1455, 0.9887, -0.1958, -0.2942, 0.9355, -0.0312, -0.3479, 0.937, -0.0349, -0.1455, 0.9887, -0.2025, -0.1231, 0.9715, -0.3531, -0.2418, 0.9038, -0.1958, -0.2942, 0.9355, -0.2025, -0.1231, 0.9715, -0.3527, -0.115, 0.9287, -0.5283, -0.135, 0.8382, -0.5169, -0.1587, 0.8412, -0.3531, -0.2418, 0.9038, -0.3527, -0.115, 0.9287, -0.4917, -0.1201, 0.8625, -0.4384, -0.1419, 0.8875, -0.5169, -0.1587, 0.8412, -0.5283, -0.135, 0.8382, -0.4193, -0.1103, 0.9011, -0.4384, -0.1419, 0.8875, -0.4917, -0.1201, 0.8625, -0.487, -0.09531, 0.8682, -0.4868, -0.1301, 0.8638, -0.4193, -0.1103, 0.9011, -0.487, -0.09531, 0.8682, -0.4674, -0.06427, 0.8817, -0.9937, -0.1118, -8.097e-07, -0.9937, -0.1118, 0.0, -0.9937, -0.1118, 0.0, -0.9937, -0.1118, 0.0, -0.9937, -0.1118, -8.097e-07, -0.9937, -0.1118, 0.0, -0.9937, -0.1118, 0.0, -0.9937, -0.1118, -8.097e-07, -0.9937, -0.1118, 0.0, -0.9937, -0.1118, 0.0, -0.9937, -0.1118, 0.0, -0.9937, -0.1118, -8.097e-07, -0.9937, -0.1118, 0.0, -0.9937, -0.1118, 0.0, -0.9937, -0.1118, 0.0, -0.9937, -0.1118, 0.0, -0.507, -0.08226, -0.858, -0.5076, -0.1283, -0.852, -0.4907, -0.06484, -0.8689, -0.522, -0.07451, -0.8497, -0.4921, -0.1232, -0.8617, -0.507, -0.08226, -0.858, -0.522, -0.07451, -0.8497, -0.4926, -0.05731, -0.8684, -0.4137, -0.1794, -0.8926, -0.4921, -0.1232, -0.8617, -0.4926, -0.05731, -0.8684, -0.4217, -0.06509, -0.9044, -0.3153, -0.1028, -0.9434, -0.3139, -0.2476, -0.9166, -0.4137, -0.1794, -0.8926, -0.4217, -0.06509, -0.9044, -0.167, -0.3201, -0.9325, -0.3139, -0.2476, -0.9166, -0.3153, -0.1028, -0.9434, -0.2009, -0.1209, -0.9721, -0.0214, -0.4517, -0.8919, -0.167, -0.3201, -0.9325, -0.2009, -0.1209, -0.9721, -0.03697, -0.1441, -0.9889, -0.007726, -0.4727, -0.8812, -0.0214, -0.4517, -0.8919, -0.03697, -0.1441, -0.9889, -0.009759, -0.1504, -0.9886, 0.001856, -0.4771, -0.8788, -0.007726, -0.4727, -0.8812, -0.009759, -0.1504, -0.9886, 0.002013, -0.151, -0.9885, 0.002783, -0.4717, -0.8818, 0.001856, -0.4771, -0.8788, 0.002013, -0.151, -0.9885, 0.004497, -0.1492, -0.9888, 0.009362, -0.1462, -0.9892, 0.009459, -0.4664, -0.8845, 0.002783, -0.4717, -0.8818, 0.004497, -0.1492, -0.9888, 0.01129, -0.1439, -0.9895, 0.01101, -0.4638, -0.8859, 0.009459, -0.4664, -0.8845, 0.009362, -0.1462, -0.9892, 0.03313, -0.1389, -0.9898, 0.0236, -0.4527, -0.8914, 0.01101, -0.4638, -0.8859, 0.01129, -0.1439, -0.9895, 0.04506, -0.4345, -0.8995, 0.0236, -0.4527, -0.8914, 0.03313, -0.1389, -0.9898, 0.0577, -0.1323, -0.9895, 0.2854, -0.4357, -0.8536, 0.04506, -0.4345, -0.8995, 0.0577, -0.1323, -0.9895, 0.2704, -0.1756, -0.9466, 0.5029, -0.4093, -0.7612, 0.2854, -0.4357, -0.8536, 0.2704, -0.1756, -0.9466, 0.5037, -0.2062, -0.8389, 0.6784, -0.0541, -0.7327, 0.3314, -0.2808, -0.9008, 0.7561, -0.08685, -0.6487, 0.917, 0.08846, -0.3889, 0.9601, 0.2784, -0.02653, 0.9385, 0.344, -0.03138, 0.6784, -0.0541, -0.7327, 0.917, 0.08846, -0.3889, 0.7017, -0.01384, 0.7123, 0.9385, 0.344, -0.03138, 0.9601, 0.2784, -0.02653, 0.9252, 0.0751, 0.372, 0.9252, 0.0751, 0.372, 0.7982, -0.06881, 0.5984, 0.4225, -0.1802, 0.8883, 0.7017, -0.01384, 0.7123])] * 3)])

# ---- objects
ob_ladeflaeche = bpy.data.objects.new('Ladeflaeche', me_untitled_004)
ob_holzboden = bpy.data.objects.new('Holzboden', me_untitled_003)
ob_korpus = bpy.data.objects.new('Korpus', me_untitled)

# ---- transforms, parenting, visibility, modifiers, constraints
ob_ladeflaeche.location = (0.0, 0.001972, -0.001619)
ob_ladeflaeche.rotation_euler = (1.571, 5.024e-15, -3.142)
ob_ladeflaeche.scale = (6.29, 6.29, 7.984)
ob_ladeflaeche.color = (0.8, 0.8, 0.8, 1.0)
ob_ladeflaeche.lineart.crease_threshold = 0.0
ob_holzboden.location = (0.0, 0.001972, -0.001619)
ob_holzboden.rotation_euler = (1.571, 5.024e-15, -3.142)
ob_holzboden.scale = (6.29, 6.29, 7.984)
ob_holzboden.color = (0.8, 0.8, 0.8, 1.0)
ob_holzboden.lineart.crease_threshold = 0.0
ob_korpus.location = (0.0, 0.001972, -0.001619)
ob_korpus.rotation_euler = (1.571, 5.024e-15, -3.142)
ob_korpus.scale = (6.29, 6.29, 7.984)
ob_korpus.color = (0.8, 0.8, 0.8, 1.0)
ob_korpus.lineart.crease_threshold = 0.0

# ---- collection membership
col_collection_1.objects.link(ob_ladeflaeche)
col_collection_1.objects.link(ob_holzboden)
col_collection_1.objects.link(ob_korpus)

# ---- scene / render settings (as saved in the file)
scene.frame_start = 1; scene.frame_end = 250; scene.frame_set(1)
scene.render.engine = 'BLENDER_EEVEE_NEXT'
scene.render.resolution_percentage = 50
scene.render.dither_intensity = 0.0
scene.cycles.use_denoising = False
scene.cycles.samples = 128
scene.cycles.sampling_pattern = 'TABULATED_SOBOL'
scene.cycles.use_adaptive_sampling = False
scene.cycles.use_light_tree = False
scene.cycles.blur_glossy = 0.0
scene.cycles.sample_clamp_indirect = 0.0
scene.view_settings.view_transform = 'Standard'
bpy.context.view_layer.update()

# ---- added for rendering (the .blend has no active camera and no usable light): camera, sun
cam_auto = bpy.data.cameras.new('AutoCamera')
cam_auto.lens = 50.0
cam_auto.sensor_width = 36.0
cam_auto.clip_end = 1000.0
ob_auto_camera = bpy.data.objects.new('AutoCamera', cam_auto)
scene.collection.objects.link(ob_auto_camera)
ob_auto_camera.location = (42.8508, -52.73, 36.4875)
ob_auto_camera.rotation_euler = (1.09748, -7.21219e-08, 0.694738)
scene.camera = ob_auto_camera
light_auto_sun = bpy.data.lights.new('AutoSun', 'SUN')
light_auto_sun.energy = 3.0
light_auto_sun.angle = 0.0523599
ob_auto_sun = bpy.data.objects.new('AutoSun', light_auto_sun)
scene.collection.objects.link(ob_auto_sun)
ob_auto_sun.rotation_euler = (0.872665, 0.174533, 0.523599)
bpy.context.view_layer.update()
